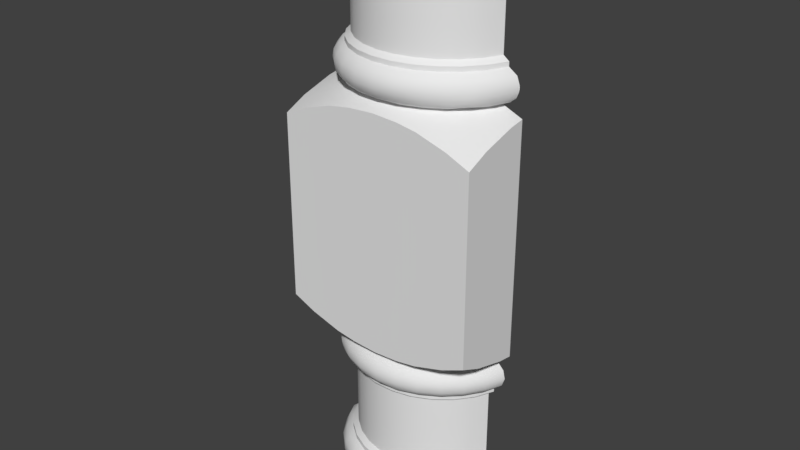 # Source: OWP_7215.blend  (saved by Blender 2.78.0; exported with 4.5.12 LTS)
import bpy
from mathutils import Matrix  # noqa: F401  (used for matrix-valued properties, if any)

bpy.ops.wm.read_factory_settings(use_empty=True)
scene = bpy.context.scene
scene.name = 'Scene'

# ---- collections
col_collection_1 = bpy.data.collections.new('Collection 1'); scene.collection.children.link(col_collection_1)

# ---- world
world_world = bpy.data.worlds.new('World'); scene.world = world_world
world_world.color = (0.05088, 0.05088, 0.05088)
world_world.use_sun_shadow = False
world_world.sun_shadow_jitter_overblur = 0.0
world_world.cycles.sampling_method = 'MANUAL'

# ---- meshes
me_owp_7215_3dsolid = bpy.data.meshes.new('OWP 7215 3dsolid')
me_owp_7215_3dsolid.from_pydata([(0.3026, 1.25, 9.998), (0.2722, 1.25, 9.437), (0.1777, 1.25, 9.488), (0.1436, 1.25, 9.9), (0.08012, 1.25, 9.63), (0.08237, 1.25, 9.785), (3.162, 1.25, 10.0), (3.129, 1.25, 9.284), (3.229, 1.25, 9.437), (3.229, 1.25, 9.358), (3.307, 1.25, 9.948), (3.363, 1.25, 9.518), (3.402, 1.25, 9.829), (3.422, 1.25, 9.656), (3.428, 1.25, 9.706), (3.423, 1.25, 9.756), (0.3717, 1.25, 9.284), (3.229, 1.25, 7.824), (3.23, 1.25, 7.747), (3.129, 1.25, 7.899), (3.279, 1.25, 7.222), (3.376, 1.25, 7.645), (3.383, 1.25, 7.315), (3.42, 1.25, 7.411), (3.427, 1.25, 7.464), (3.424, 1.25, 7.516), (3.127, 1.25, 7.179), (3.5, 1.25, 7.02), (3.5, 1.25, 2.981), (3.133, 1.25, 2.825), (3.233, 1.25, 2.253), (3.29, 1.25, 2.773), (3.378, 1.25, 2.365), (3.394, 1.25, 2.665), (3.429, 1.25, 2.514), (3.229, 1.25, 2.177), (3.129, 1.25, 2.102), (3.129, 1.25, 0.7173), (0.3717, 1.25, 2.102), (3.229, 1.25, 0.6426), (3.236, 1.251, 0.5679), (3.229, 1.25, 0.01265), (3.378, 1.25, 0.1285), (3.398, 1.25, 0.4204), (3.429, 1.25, 0.2733), (0.3208, 1.25, 0.001651), (0.2636, 1.25, 0.5662), (0.134, 1.25, 0.1041), (0.1135, 1.25, 0.4405), (0.07763, 1.25, 0.2447), (0.07917, 1.25, 0.3454), (0.07348, 1.25, 0.2948), (0.2722, 1.25, 0.6426), (0.3717, 1.25, 0.7173), (0.2722, 1.25, 2.177), (0.2714, 1.25, 2.254), (0.3515, 1.25, 2.827), (0.133, 1.25, 2.711), (0.1248, 1.25, 2.356), (0.08069, 1.25, 2.59), (0.07362, 1.25, 2.537), (0.07707, 1.25, 2.485), (0.000761, 1.25, 2.981), (0.0006282, 1.25, 7.02), (0.3675, 1.25, 7.176), (0.2706, 1.25, 7.747), (0.146, 1.25, 7.271), (0.1248, 1.25, 7.645), (0.0707, 1.25, 7.465), (0.2722, 1.25, 7.824), (0.3717, 1.25, 7.899), (0.2722, 1.25, 9.358), (3.079, 0.9315, 0.6426), (3.079, 0.9315, 0.5635), (2.587, 0.433, 0.6426), (2.861, 0.6543, 0.5635), (2.861, 0.6543, 0.6426), (2.587, 0.433, 0.5635), (1.927, 0.1998, 0.6426), (2.27, 0.2789, 0.5635), (2.27, 0.2789, 0.6426), (1.927, 0.1998, 0.5635), (1.231, 0.2789, 0.6426), (1.574, 0.1998, 0.5635), (1.574, 0.1998, 0.6426), (1.231, 0.2789, 0.5635), (0.6397, 0.6543, 0.6426), (0.9139, 0.433, 0.5635), (0.9139, 0.433, 0.6426), (0.6397, 0.6543, 0.5635), (0.422, 0.9315, 0.5635), (0.422, 0.9315, 0.6426), (2.985, 0.9587, 0.7173), (2.524, 0.5046, 0.7173), (2.78, 0.7059, 0.7173), (1.913, 0.2929, 0.7173), (2.231, 0.3646, 0.7173), (1.588, 0.2929, 0.7173), (0.9766, 0.5046, 0.7173), (1.27, 0.3646, 0.7173), (0.5159, 0.9587, 0.7173), (0.7209, 0.7059, 0.7173), (2.985, 0.9587, 2.102), (2.524, 0.5046, 2.102), (2.78, 0.7059, 2.102), (1.913, 0.2929, 2.102), (2.231, 0.3646, 2.102), (1.588, 0.2929, 2.102), (1.27, 0.3646, 2.102), (0.7209, 0.7059, 2.102), (0.9766, 0.5046, 2.102), (0.5159, 0.9587, 2.102), (3.079, 0.9315, 2.177), (2.587, 0.433, 2.177), (2.861, 0.6543, 2.177), (1.927, 0.1998, 2.177), (2.27, 0.2789, 2.177), (1.231, 0.2789, 2.177), (1.574, 0.1998, 2.177), (0.6397, 0.6543, 2.177), (0.9139, 0.433, 2.177), (0.422, 0.9315, 2.177), (3.079, 0.9315, 2.256), (2.587, 0.433, 2.256), (2.861, 0.6543, 2.256), (1.927, 0.1998, 2.256), (2.27, 0.2789, 2.256), (1.231, 0.2789, 2.256), (1.574, 0.1998, 2.256), (0.6397, 0.6543, 2.256), (0.9139, 0.433, 2.256), (0.422, 0.9315, 2.256), (3.5, 0.9735, 3.027), (3.5, 0.9735, 6.974), (3.501, 0.394, 6.804), (3.501, 0.3941, 3.197), (3.5, 0.0004367, 6.625), (3.5, 0.0004367, 3.375), (3.202, 0.9902, 2.297), (3.009, 0.6936, 2.301), (3.277, 0.9414, 2.411), (3.297, 0.9307, 2.528), (3.281, 0.9404, 2.636), (3.2, 0.9859, 2.761), (2.973, 0.7724, 2.803), (3.038, 0.6537, 2.707), (2.881, 0.8334, 2.82), (2.359, 0.4238, 2.819), (2.22, 0.2825, 2.81), (2.692, 0.4929, 2.799), (1.763, 0.2898, 2.819), (1.739, 0.1796, 2.799), (1.313, 0.369, 2.819), (1.08, 0.3297, 2.799), (1.402, 0.2188, 2.799), (0.8802, 0.5823, 2.82), (0.5467, 0.9441, 2.82), (0.4889, 0.8734, 2.81), (0.7907, 0.5069, 2.799), (0.2998, 0.9945, 2.763), (0.4997, 0.6938, 2.761), (0.2238, 0.9402, 2.644), (0.4313, 0.6312, 2.641), (0.2036, 0.9313, 2.495), (0.2388, 0.949, 2.383), (0.4326, 0.6297, 2.416), (0.4167, 0.6175, 2.528), (0.2982, 0.9833, 2.3), (0.5005, 0.6838, 2.301), (0.7595, 0.4396, 2.301), (1.056, 0.2269, 2.325), (1.4, 0.113, 2.325), (1.757, 0.1072, 2.301), (2.122, 0.1177, 2.325), (2.447, 0.2624, 2.301), (2.752, 0.4474, 2.301), (1.748, 0.05878, 2.707), (2.098, 0.1504, 2.761), (1.393, 0.1245, 2.734), (1.75, 0.0005294, 2.567), (2.121, 0.06063, 2.641), (1.378, 0.06106, 2.641), (1.751, 0.0204, 2.416), (2.127, 0.0415, 2.49), (1.375, 0.04138, 2.49), (2.478, 0.1807, 2.416), (2.773, 0.4025, 2.707), (3.084, 0.6174, 2.567), (3.07, 0.6312, 2.416), (2.434, 0.2625, 2.761), (2.809, 0.3572, 2.567), (2.798, 0.3738, 2.416), (2.476, 0.1799, 2.641), (2.485, 0.1622, 2.528), (1.051, 0.2395, 2.734), (1.023, 0.1807, 2.641), (1.016, 0.1621, 2.49), (0.7251, 0.405, 2.707), (0.6913, 0.3575, 2.567), (0.7043, 0.3726, 2.416), (3.129, 0.6289, 2.965), (3.093, 0.0004367, 3.196), (2.559, 0.001324, 3.035), (2.775, 0.2985, 2.965), (1.75, 0.0004367, 2.95), (2.2, 0.0004931, 2.977), (1.301, 0.0004984, 2.977), (0.4084, 0.0004367, 3.196), (0.7256, 0.2985, 2.965), (0.9417, 0.001211, 3.035), (0.0004935, 0.0004367, 3.375), (0.0003122, 0.3941, 3.197), (0.3719, 0.6289, 2.965), (0.0008536, 0.9736, 3.027), (2.863, 0.8102, 7.181), (3.129, 0.6289, 7.036), (2.775, 0.2985, 7.036), (3.093, 0.0004367, 6.804), (2.339, 0.4155, 7.182), (2.559, 0.001209, 6.966), (1.752, 0.2755, 7.18), (2.202, 0.0004905, 7.024), (1.75, 0.0004367, 7.051), (1.142, 0.4238, 7.182), (0.9061, 0.001838, 6.96), (0.6204, 0.8334, 7.181), (0.4774, 0.5485, 7.055), (0.4084, 0.0004367, 6.804), (0.001213, 0.9734, 6.974), (0.0003084, 0.3938, 6.804), (0.0004935, 0.0004367, 6.625), (1.301, 0.0004925, 7.024), (3.092, 0.9512, 7.197), (3.243, 0.9594, 7.291), (3.001, 0.6938, 7.24), (3.296, 0.9315, 7.43), (3.28, 0.9393, 7.582), (3.068, 0.6297, 7.585), (3.084, 0.6178, 7.434), (3.203, 0.9833, 7.701), (3.0, 0.6838, 7.7), (2.861, 0.6543, 7.745), (3.079, 0.9315, 7.745), (2.741, 0.4396, 7.7), (2.27, 0.2789, 7.745), (2.436, 0.257, 7.7), (2.587, 0.433, 7.745), (2.098, 0.1444, 7.7), (1.574, 0.1998, 7.745), (1.744, 0.1072, 7.7), (1.927, 0.1998, 7.745), (1.39, 0.1472, 7.7), (0.9139, 0.433, 7.745), (1.054, 0.2624, 7.7), (1.231, 0.2789, 7.745), (0.7494, 0.4475, 7.7), (0.422, 0.9315, 7.745), (0.4924, 0.6936, 7.7), (0.6397, 0.6543, 7.745), (0.297, 0.9922, 7.703), (0.223, 0.9415, 7.588), (0.2043, 0.9307, 7.473), (0.4313, 0.6312, 7.585), (0.2217, 0.9379, 7.364), (0.4326, 0.6297, 7.36), (0.4167, 0.6175, 7.473), (0.2796, 0.9706, 7.267), (0.3625, 1.008, 7.203), (0.4816, 0.6726, 7.267), (0.5608, 0.7247, 7.202), (0.809, 0.493, 7.202), (1.281, 0.2825, 7.191), (2.1, 0.2188, 7.202), (2.71, 0.507, 7.202), (2.421, 0.3297, 7.202), (1.75, 0.0204, 7.585), (2.118, 0.0794, 7.618), (1.378, 0.06105, 7.585), (1.751, 0.0005295, 7.434), (2.126, 0.04138, 7.511), (1.375, 0.04138, 7.434), (1.75, 0.03939, 7.327), (2.125, 0.05103, 7.397), (1.755, 0.1131, 7.24), (2.116, 0.09878, 7.294), (1.383, 0.0794, 7.327), (1.403, 0.1504, 7.24), (2.463, 0.216, 7.294), (2.797, 0.3726, 7.585), (2.81, 0.3575, 7.434), (3.055, 0.6427, 7.327), (2.776, 0.405, 7.294), (2.476, 0.1799, 7.585), (2.486, 0.1624, 7.434), (1.023, 0.1807, 7.585), (1.016, 0.1622, 7.473), (1.025, 0.1799, 7.36), (1.067, 0.2625, 7.24), (0.715, 0.3883, 7.618), (0.6913, 0.3575, 7.511), (0.7043, 0.3726, 7.36), (0.743, 0.4251, 7.267), (3.079, 0.9315, 7.824), (2.587, 0.433, 7.824), (2.861, 0.6543, 7.824), (1.927, 0.1998, 7.824), (2.27, 0.2789, 7.824), (1.231, 0.2789, 7.824), (1.574, 0.1998, 7.824), (0.6397, 0.6543, 7.824), (0.9139, 0.433, 7.824), (0.422, 0.9315, 7.824), (2.985, 0.9587, 7.899), (2.524, 0.5046, 7.899), (2.78, 0.7059, 7.899), (1.913, 0.2929, 7.899), (2.231, 0.3646, 7.899), (1.588, 0.2929, 7.899), (0.9766, 0.5046, 7.899), (1.27, 0.3646, 7.899), (0.5159, 0.9587, 7.899), (0.7209, 0.7059, 7.899), (2.985, 0.9587, 9.284), (2.524, 0.5046, 9.284), (2.78, 0.7059, 9.284), (1.913, 0.2929, 9.284), (2.231, 0.3646, 9.284), (1.588, 0.2929, 9.284), (1.27, 0.3646, 9.284), (0.7209, 0.7059, 9.284), (0.9766, 0.5046, 9.284), (0.5159, 0.9587, 9.284), (3.079, 0.9315, 9.358), (2.587, 0.433, 9.358), (2.861, 0.6543, 9.358), (1.927, 0.1998, 9.358), (2.27, 0.2789, 9.358), (1.231, 0.2789, 9.358), (1.574, 0.1998, 9.358), (0.6397, 0.6543, 9.358), (0.9139, 0.433, 9.358), (0.422, 0.9315, 9.358), (0.5018, 0.879, 9.997), (1.103, 0.3807, 9.997), (1.562, 0.2418, 9.998), (2.517, 0.437, 9.998), (3.079, 0.9315, 9.437), (2.587, 0.433, 9.437), (2.861, 0.6543, 9.437), (1.927, 0.1998, 9.437), (2.338, 0.3035, 9.432), (1.231, 0.2789, 9.437), (1.574, 0.1998, 9.437), (0.6397, 0.6543, 9.437), (0.9139, 0.433, 9.437), (0.422, 0.9315, 9.437), (3.235, 0.9828, 9.503), (3.035, 0.6771, 9.506), (3.296, 0.9315, 9.668), (3.288, 0.9354, 9.785), (3.249, 0.9572, 9.884), (3.068, 0.6297, 9.822), (3.084, 0.6178, 9.672), (3.145, 1.018, 9.979), (3.019, 0.6726, 9.916), (2.942, 0.7223, 9.979), (2.434, 0.2625, 9.943), (2.738, 0.4443, 9.943), (2.077, 0.2104, 9.979), (1.75, 0.1458, 9.962), (1.059, 0.2663, 9.943), (1.394, 0.1523, 9.943), (0.7873, 0.5053, 9.979), (0.4997, 0.6938, 9.943), (0.3055, 0.9862, 9.945), (0.2232, 0.9413, 9.826), (0.2041, 0.9304, 9.676), (0.4313, 0.6312, 9.822), (0.2388, 0.949, 9.565), (0.417, 0.6174, 9.672), (0.2986, 0.9832, 9.481), (0.5005, 0.6838, 9.483), (0.4464, 0.6427, 9.565), (0.7442, 0.4123, 9.506), (1.065, 0.257, 9.483), (1.403, 0.1444, 9.483), (1.757, 0.1072, 9.483), (2.111, 0.1472, 9.483), (2.752, 0.4475, 9.483), (2.463, 0.216, 9.531), (1.748, 0.05878, 9.889), (2.108, 0.1245, 9.916), (1.378, 0.06106, 9.822), (1.75, 0.0005292, 9.748), (2.121, 0.06063, 9.822), (1.374, 0.04135, 9.71), (1.751, 0.0204, 9.598), (2.127, 0.04135, 9.71), (2.123, 0.06105, 9.598), (1.38, 0.06063, 9.598), (2.486, 0.1624, 9.672), (2.786, 0.3883, 9.855), (2.809, 0.3572, 9.748), (2.476, 0.1799, 9.822), (2.798, 0.3738, 9.598), (1.023, 0.1807, 9.822), (1.016, 0.1621, 9.672), (1.032, 0.1975, 9.565), (0.7251, 0.405, 9.889), (0.6974, 0.3652, 9.785), (0.6917, 0.3572, 9.672), (2.914, 0.7862, 0.003204), (3.143, 1.025, 0.01978), (3.243, 0.9617, 0.1083), (3.296, 0.9318, 0.2473), (3.281, 0.94, 0.3978), (3.206, 0.9874, 0.5187), (3.0, 0.6838, 0.5182), (2.741, 0.4396, 0.5181), (2.436, 0.2569, 0.518), (2.101, 0.113, 0.4943), (1.744, 0.1072, 0.518), (1.39, 0.1472, 0.518), (1.054, 0.2624, 0.5181), (0.7494, 0.4474, 0.5181), (0.4656, 0.6772, 0.4947), (0.2657, 0.9828, 0.4978), (0.2048, 0.9315, 0.3331), (0.2131, 0.9354, 0.2157), (0.2523, 0.9572, 0.1171), (0.4326, 0.6297, 0.1786), (0.4166, 0.6178, 0.3292), (0.3556, 1.018, 0.02149), (0.5054, 0.687, 0.05807), (0.7108, 0.6351, 0.004221), (1.123, 0.3354, 0.008552), (0.7794, 0.473, 0.0391), (1.776, 0.2029, 0.008565), (1.424, 0.2104, 0.02164), (2.399, 0.3859, 0.003199), (2.101, 0.2158, 0.02164), (2.442, 0.2663, 0.05807), (2.714, 0.5053, 0.02162), (3.001, 0.6938, 0.05807), (1.75, 0.0204, 0.4033), (1.378, 0.06106, 0.4033), (1.751, 0.0005294, 0.2526), (2.126, 0.04138, 0.3292), (1.375, 0.04138, 0.2526), (1.753, 0.05878, 0.1122), (2.123, 0.06106, 0.1786), (1.389, 0.09788, 0.1122), (2.108, 0.1245, 0.08531), (2.469, 0.1975, 0.1455), (3.068, 0.6297, 0.4033), (3.084, 0.6178, 0.2526), (3.055, 0.6427, 0.1455), (2.797, 0.3726, 0.4033), (2.81, 0.3573, 0.2909), (2.798, 0.3738, 0.1786), (2.758, 0.4251, 0.08531), (2.476, 0.1799, 0.4033), (2.486, 0.1624, 0.2526), (1.023, 0.1807, 0.4033), (1.016, 0.1621, 0.2526), (1.042, 0.2143, 0.1122), (0.7027, 0.3738, 0.4033), (0.6917, 0.3572, 0.2526), (0.7284, 0.4025, 0.1122)], [], [(2, 0, 1), (3, 4, 5), (4, 3, 2), (3, 0, 2), (6, 7, 0), (7, 6, 8), (7, 8, 9), (11, 12, 13), (14, 13, 15), (15, 13, 12), (12, 11, 10), (11, 8, 10), (0, 7, 16), (0, 16, 1), (17, 18, 19), (22, 21, 23), (24, 23, 25), (25, 23, 21), (22, 20, 21), (21, 20, 18), (20, 26, 18), (27, 28, 26), (28, 29, 26), (29, 31, 30), (33, 30, 31), (30, 33, 32), (34, 32, 33), (35, 36, 30), (37, 38, 36), (39, 40, 37), (43, 41, 40), (41, 43, 42), (42, 43, 44), (40, 41, 37), (46, 47, 48), (49, 50, 47), (49, 51, 50), (50, 48, 47), (47, 46, 45), (52, 53, 46), (38, 37, 53), (54, 55, 38), (56, 55, 57), (57, 58, 59), (60, 59, 61), (61, 59, 58), (58, 57, 55), (62, 63, 56), (63, 64, 56), (64, 66, 65), (68, 67, 66), (67, 65, 66), (69, 70, 65), (16, 19, 70), (16, 71, 1), (26, 29, 64), (26, 64, 19), (26, 19, 18), (36, 38, 29), (36, 29, 30), (56, 64, 29), (56, 29, 38), (56, 38, 55), (70, 19, 64), (70, 64, 65), (19, 16, 7), (8, 6, 10), (46, 53, 45), (41, 45, 37), (37, 45, 53), (39, 72, 40), (40, 72, 73), (74, 75, 76), (75, 74, 77), (78, 79, 80), (79, 78, 81), (82, 83, 84), (83, 82, 85), (86, 87, 88), (87, 86, 89), (52, 90, 91), (52, 46, 90), (90, 89, 91), (91, 89, 86), (87, 85, 88), (88, 85, 82), (83, 81, 84), (84, 81, 78), (79, 77, 80), (80, 77, 74), (75, 73, 76), (76, 73, 72), (39, 37, 72), (37, 92, 72), (72, 92, 76), (93, 74, 94), (74, 93, 80), (95, 78, 96), (95, 97, 78), (78, 97, 84), (98, 82, 99), (82, 98, 88), (100, 86, 101), (86, 100, 91), (52, 91, 53), (53, 91, 100), (86, 88, 101), (101, 88, 98), (82, 84, 99), (99, 84, 97), (78, 80, 96), (96, 80, 93), (74, 76, 94), (94, 76, 92), (36, 102, 37), (37, 102, 92), (103, 94, 104), (94, 103, 93), (105, 96, 106), (107, 97, 105), (107, 108, 97), (97, 108, 99), (109, 98, 110), (98, 109, 101), (38, 100, 111), (38, 53, 100), (100, 101, 111), (111, 101, 109), (98, 99, 110), (110, 99, 108), (97, 95, 105), (95, 96, 105), (96, 93, 106), (106, 93, 103), (94, 92, 104), (104, 92, 102), (35, 112, 36), (36, 112, 102), (113, 104, 114), (104, 113, 103), (115, 106, 116), (106, 115, 105), (117, 108, 118), (108, 117, 110), (119, 109, 120), (109, 119, 111), (54, 38, 121), (38, 111, 121), (121, 111, 119), (109, 110, 120), (120, 110, 117), (108, 107, 118), (107, 105, 118), (118, 105, 115), (106, 103, 116), (116, 103, 113), (104, 102, 114), (114, 102, 112), (30, 122, 35), (35, 122, 112), (123, 114, 124), (114, 123, 113), (125, 116, 126), (116, 125, 115), (127, 118, 128), (118, 127, 117), (129, 120, 130), (120, 129, 119), (55, 121, 131), (55, 54, 121), (121, 119, 131), (131, 119, 129), (120, 117, 130), (130, 117, 127), (118, 115, 128), (128, 115, 125), (116, 113, 126), (126, 113, 123), (114, 112, 124), (124, 112, 122), (28, 27, 132), (27, 133, 132), (133, 134, 132), (132, 134, 135), (136, 135, 134), (136, 137, 135), (122, 30, 138), (122, 138, 139), (122, 139, 124), (31, 29, 143), (143, 29, 144), (143, 144, 145), (146, 144, 29), (147, 148, 149), (147, 149, 146), (150, 151, 148), (150, 148, 147), (152, 155, 153), (152, 153, 154), (152, 154, 150), (155, 156, 157), (155, 157, 158), (156, 56, 157), (56, 57, 159), (159, 160, 157), (159, 157, 56), (161, 162, 160), (161, 160, 159), (161, 159, 57), (58, 163, 61), (163, 58, 164), (163, 164, 165), (163, 165, 166), (167, 168, 165), (167, 165, 164), (167, 164, 58), (58, 55, 167), (129, 168, 131), (168, 129, 169), (168, 167, 131), (127, 170, 130), (170, 127, 171), (170, 169, 130), (125, 172, 128), (172, 125, 173), (172, 171, 128), (123, 174, 126), (174, 123, 175), (174, 173, 126), (150, 154, 151), (151, 176, 177), (151, 177, 148), (151, 154, 178), (151, 178, 176), (176, 179, 180), (176, 180, 177), (176, 181, 179), (179, 182, 183), (179, 183, 180), (179, 184, 182), (182, 172, 173), (182, 173, 183), (182, 171, 172), (173, 185, 183), (144, 149, 186), (144, 186, 145), (33, 31, 143), (33, 143, 142), (34, 33, 142), (34, 142, 141), (142, 143, 145), (142, 145, 187), (32, 34, 140), (141, 142, 187), (141, 187, 188), (141, 188, 140), (141, 140, 34), (30, 32, 138), (140, 188, 139), (140, 139, 138), (140, 138, 32), (139, 175, 124), (149, 189, 186), (145, 186, 190), (145, 190, 187), (187, 190, 191), (187, 191, 188), (188, 191, 175), (188, 175, 139), (149, 144, 146), (189, 149, 148), (189, 148, 177), (186, 192, 190), (190, 193, 185), (190, 185, 191), (174, 175, 191), (174, 191, 185), (174, 185, 173), (123, 124, 175), (186, 189, 192), (177, 180, 189), (190, 192, 193), (180, 192, 189), (183, 185, 193), (180, 183, 192), (183, 193, 192), (125, 126, 173), (154, 153, 194), (154, 194, 178), (176, 178, 181), (181, 178, 195), (179, 181, 184), (184, 181, 196), (182, 184, 171), (171, 184, 170), (127, 128, 171), (155, 158, 153), (153, 158, 197), (153, 197, 194), (178, 194, 195), (195, 194, 197), (195, 197, 198), (181, 195, 196), (196, 195, 198), (196, 198, 199), (184, 196, 170), (170, 196, 199), (170, 199, 169), (157, 160, 158), (197, 158, 160), (197, 160, 162), (198, 197, 162), (198, 162, 166), (166, 165, 198), (168, 169, 199), (168, 199, 165), (129, 130, 169), (163, 166, 162), (163, 162, 161), (163, 161, 59), (163, 59, 61), (199, 198, 165), (59, 161, 57), (55, 131, 167), (28, 132, 29), (137, 201, 135), (202, 203, 201), (203, 202, 147), (206, 150, 204), (150, 206, 152), (207, 208, 209), (210, 211, 207), (212, 211, 213), (212, 213, 156), (62, 56, 213), (156, 155, 212), (212, 155, 208), (212, 208, 207), (212, 207, 211), (152, 209, 155), (209, 152, 206), (209, 208, 155), (150, 147, 204), (147, 146, 203), (203, 146, 200), (203, 200, 201), (29, 132, 146), (200, 135, 201), (204, 147, 205), (147, 202, 205), (135, 200, 132), (132, 200, 146), (56, 156, 213), (214, 133, 26), (215, 214, 216), (215, 216, 217), (215, 217, 134), (220, 221, 218), (221, 220, 222), (225, 226, 223), (226, 229, 227), (226, 227, 224), (226, 224, 223), (64, 228, 225), (228, 64, 63), (228, 229, 226), (228, 226, 225), (230, 227, 229), (218, 221, 219), (217, 216, 219), (217, 136, 134), (215, 134, 133), (215, 133, 214), (220, 223, 222), (223, 224, 231), (223, 231, 222), (26, 133, 27), (216, 218, 219), (214, 218, 216), (26, 20, 232), (232, 214, 26), (22, 233, 20), (233, 234, 232), (233, 232, 20), (23, 235, 22), (21, 236, 25), (236, 237, 238), (236, 238, 235), (236, 235, 25), (239, 240, 237), (239, 237, 236), (239, 236, 21), (21, 18, 239), (241, 240, 242), (240, 241, 243), (240, 239, 242), (244, 245, 246), (245, 244, 247), (245, 243, 246), (248, 249, 250), (249, 248, 251), (249, 247, 250), (252, 253, 254), (253, 252, 255), (253, 251, 254), (256, 257, 258), (257, 256, 259), (257, 255, 258), (256, 65, 259), (259, 67, 260), (259, 260, 257), (68, 260, 67), (260, 68, 261), (260, 261, 262), (66, 263, 68), (263, 264, 265), (263, 265, 261), (263, 261, 68), (266, 66, 267), (266, 267, 268), (266, 268, 264), (266, 264, 263), (266, 263, 66), (267, 64, 225), (267, 225, 269), (225, 223, 270), (225, 270, 269), (223, 220, 271), (220, 218, 272), (218, 214, 273), (218, 273, 274), (247, 249, 275), (247, 275, 276), (247, 276, 245), (275, 249, 277), (275, 278, 279), (275, 279, 276), (278, 275, 280), (278, 281, 282), (278, 282, 279), (281, 283, 284), (281, 284, 282), (281, 278, 285), (281, 285, 286), (281, 286, 283), (283, 220, 272), (283, 272, 284), (283, 286, 271), (283, 271, 220), (272, 274, 287), (272, 287, 284), (237, 288, 289), (237, 289, 238), (23, 25, 235), (235, 238, 290), (235, 290, 233), (235, 233, 22), (234, 233, 290), (234, 290, 291), (234, 291, 273), (232, 234, 273), (232, 273, 214), (237, 240, 288), (238, 289, 291), (238, 291, 290), (291, 287, 274), (291, 274, 273), (18, 242, 239), (240, 243, 288), (288, 243, 292), (289, 288, 293), (291, 289, 287), (274, 272, 218), (246, 243, 241), (243, 245, 292), (245, 276, 292), (288, 292, 293), (276, 279, 292), (289, 293, 287), (279, 282, 293), (279, 293, 292), (282, 284, 293), (284, 287, 293), (250, 247, 244), (249, 251, 277), (277, 251, 294), (275, 277, 280), (280, 277, 295), (280, 295, 296), (278, 280, 285), (285, 280, 296), (285, 296, 297), (285, 297, 286), (271, 286, 297), (271, 297, 270), (271, 270, 223), (254, 251, 248), (251, 253, 294), (294, 253, 298), (294, 298, 299), (277, 294, 295), (295, 294, 299), (295, 299, 300), (295, 300, 296), (296, 300, 301), (296, 301, 297), (253, 255, 298), (298, 255, 262), (298, 262, 299), (299, 265, 264), (299, 264, 300), (300, 264, 268), (300, 268, 301), (297, 301, 270), (270, 301, 269), (258, 255, 252), (260, 262, 257), (255, 257, 262), (261, 265, 262), (299, 262, 265), (267, 269, 268), (301, 268, 269), (67, 259, 65), (66, 64, 267), (17, 302, 18), (18, 302, 242), (303, 241, 304), (241, 303, 246), (305, 244, 306), (244, 305, 250), (307, 248, 308), (248, 307, 254), (309, 252, 310), (252, 309, 258), (69, 256, 311), (69, 65, 256), (256, 258, 311), (311, 258, 309), (252, 254, 310), (310, 254, 307), (248, 250, 308), (308, 250, 305), (244, 246, 306), (306, 246, 303), (241, 242, 304), (304, 242, 302), (17, 19, 302), (19, 312, 302), (302, 312, 304), (313, 303, 314), (303, 313, 306), (315, 305, 316), (315, 317, 305), (305, 317, 308), (318, 307, 319), (307, 318, 310), (320, 309, 321), (309, 320, 311), (69, 311, 70), (70, 311, 320), (309, 310, 321), (321, 310, 318), (307, 308, 319), (319, 308, 317), (305, 306, 316), (316, 306, 313), (303, 304, 314), (314, 304, 312), (7, 322, 19), (19, 322, 312), (323, 314, 324), (314, 323, 313), (325, 316, 326), (327, 317, 325), (327, 328, 317), (317, 328, 319), (329, 318, 330), (318, 329, 321), (16, 320, 331), (16, 70, 320), (320, 321, 331), (331, 321, 329), (318, 319, 330), (330, 319, 328), (317, 315, 325), (315, 316, 325), (316, 313, 326), (326, 313, 323), (314, 312, 324), (324, 312, 322), (9, 332, 7), (7, 332, 322), (333, 324, 334), (324, 333, 323), (335, 326, 336), (326, 335, 325), (337, 328, 338), (328, 337, 330), (339, 329, 340), (329, 339, 331), (71, 16, 341), (16, 331, 341), (341, 331, 339), (329, 330, 340), (340, 330, 337), (328, 327, 338), (327, 325, 338), (338, 325, 335), (326, 323, 336), (336, 323, 333), (324, 322, 334), (334, 322, 332), (342, 343, 0), (343, 344, 0), (344, 345, 0), (345, 6, 0), (8, 346, 9), (9, 346, 332), (347, 334, 348), (334, 347, 333), (349, 336, 350), (336, 349, 335), (351, 338, 352), (338, 351, 337), (353, 340, 354), (340, 353, 339), (1, 341, 355), (1, 71, 341), (341, 339, 355), (355, 339, 353), (340, 337, 354), (354, 337, 351), (338, 335, 352), (352, 335, 349), (336, 333, 350), (350, 333, 347), (334, 332, 348), (348, 332, 346), (346, 8, 356), (346, 356, 357), (346, 357, 348), (8, 11, 356), (13, 358, 11), (12, 359, 15), (359, 12, 360), (359, 360, 361), (359, 361, 362), (359, 362, 358), (359, 358, 15), (360, 10, 363), (360, 363, 364), (360, 364, 361), (6, 363, 10), (363, 6, 365), (345, 366, 367), (345, 367, 365), (344, 368, 345), (368, 344, 369), (344, 343, 370), (344, 370, 371), (342, 372, 343), (372, 342, 373), (342, 0, 374), (374, 3, 375), (374, 375, 373), (375, 5, 376), (375, 376, 377), (5, 4, 376), (376, 4, 378), (376, 378, 379), (380, 381, 382), (380, 382, 378), (380, 378, 2), (2, 1, 380), (353, 381, 355), (381, 353, 383), (381, 380, 355), (351, 384, 354), (384, 351, 385), (384, 383, 354), (349, 386, 352), (386, 349, 387), (386, 385, 352), (350, 347, 388), (350, 388, 389), (350, 389, 387), (369, 390, 368), (344, 371, 369), (390, 391, 368), (390, 369, 371), (390, 371, 392), (390, 393, 394), (390, 394, 391), (393, 390, 392), (393, 392, 395), (393, 396, 397), (393, 397, 394), (396, 398, 397), (396, 393, 399), (396, 386, 398), (398, 386, 387), (398, 387, 389), (398, 389, 400), (386, 396, 385), (364, 363, 365), (364, 365, 367), (364, 367, 401), (364, 401, 361), (12, 10, 360), (361, 402, 362), (13, 15, 358), (358, 362, 357), (358, 357, 356), (358, 356, 11), (367, 366, 403), (367, 403, 401), (402, 361, 401), (402, 401, 403), (402, 403, 400), (362, 404, 357), (388, 357, 404), (388, 404, 389), (348, 357, 388), (348, 388, 347), (345, 365, 6), (366, 391, 394), (366, 394, 403), (403, 394, 397), (403, 397, 400), (362, 402, 404), (404, 402, 400), (404, 400, 389), (391, 366, 368), (398, 400, 397), (368, 366, 345), (349, 350, 387), (371, 370, 405), (371, 405, 392), (392, 405, 406), (392, 406, 395), (393, 395, 399), (399, 395, 406), (399, 406, 407), (384, 385, 399), (384, 399, 407), (384, 407, 383), (396, 399, 385), (351, 352, 385), (343, 372, 370), (370, 408, 405), (405, 409, 410), (405, 410, 406), (406, 410, 383), (406, 383, 407), (370, 372, 408), (405, 408, 409), (408, 377, 409), (410, 409, 379), (383, 410, 382), (383, 382, 381), (353, 354, 383), (374, 373, 342), (408, 372, 373), (408, 373, 377), (375, 377, 373), (376, 379, 377), (409, 377, 379), (378, 382, 379), (410, 379, 382), (0, 3, 374), (3, 5, 375), (4, 2, 378), (1, 355, 380), (411, 41, 412), (40, 73, 416), (416, 73, 417), (77, 418, 75), (418, 77, 419), (418, 417, 75), (81, 420, 79), (420, 81, 421), (420, 419, 79), (85, 422, 83), (422, 85, 423), (422, 421, 83), (89, 424, 87), (424, 89, 425), (424, 423, 87), (46, 426, 90), (426, 425, 90), (426, 48, 427), (426, 427, 425), (47, 428, 49), (428, 47, 429), (428, 429, 430), (428, 430, 431), (428, 431, 427), (428, 427, 49), (429, 47, 432), (429, 432, 433), (429, 433, 430), (45, 434, 432), (432, 434, 433), (434, 435, 436), (437, 438, 435), (439, 440, 437), (440, 439, 441), (411, 442, 439), (442, 411, 443), (421, 444, 420), (444, 421, 445), (444, 446, 447), (444, 447, 420), (446, 444, 448), (446, 449, 450), (446, 450, 447), (449, 446, 451), (449, 437, 452), (449, 452, 450), (452, 437, 440), (452, 440, 441), (452, 441, 453), (452, 453, 450), (437, 449, 438), (43, 40, 416), (43, 416, 415), (44, 43, 415), (44, 415, 414), (415, 416, 454), (42, 44, 414), (42, 414, 413), (414, 415, 455), (41, 42, 413), (41, 413, 412), (413, 414, 456), (413, 456, 443), (412, 413, 443), (412, 443, 411), (416, 417, 454), (454, 417, 457), (415, 454, 455), (455, 454, 458), (455, 458, 459), (414, 455, 456), (456, 455, 459), (456, 459, 460), (456, 460, 443), (442, 443, 460), (442, 460, 441), (442, 441, 439), (75, 417, 73), (417, 418, 457), (457, 418, 461), (454, 457, 458), (458, 457, 462), (458, 462, 459), (459, 453, 441), (459, 441, 460), (418, 419, 461), (457, 461, 462), (420, 447, 461), (420, 461, 419), (450, 453, 462), (447, 450, 462), (447, 462, 461), (459, 462, 453), (79, 419, 77), (83, 421, 81), (421, 422, 445), (445, 422, 463), (444, 445, 448), (448, 445, 464), (446, 448, 451), (451, 448, 465), (449, 451, 438), (438, 451, 435), (422, 423, 463), (463, 423, 466), (445, 463, 464), (464, 463, 467), (448, 464, 465), (465, 464, 468), (436, 435, 465), (436, 465, 468), (436, 468, 433), (436, 433, 434), (451, 465, 435), (87, 423, 85), (423, 424, 466), (463, 466, 467), (466, 431, 467), (464, 467, 468), (431, 430, 467), (468, 467, 430), (468, 430, 433), (466, 424, 425), (466, 425, 431), (427, 50, 49), (431, 425, 427), (90, 425, 89), (48, 426, 46), (50, 427, 48), (47, 45, 432), (41, 411, 45), (411, 439, 45), (439, 437, 45), (437, 435, 45), (435, 434, 45), (62, 213, 63), (211, 229, 213), (210, 230, 211), (230, 229, 211), (229, 228, 213), (228, 63, 213), (230, 210, 227), (209, 224, 207), (224, 209, 231), (204, 222, 206), (222, 204, 221), (202, 219, 205), (219, 202, 217), (137, 136, 201), (136, 217, 201), (201, 217, 202), (219, 221, 205), (205, 221, 204), (222, 231, 206), (206, 231, 209), (224, 227, 207), (227, 210, 207)])
me_owp_7215_3dsolid.polygons.foreach_set('use_smooth', [True] * 930)
_uv = me_owp_7215_3dsolid.uv_layers.new(name='UVMap')
_uv.uv.foreach_set('vector', [0.2754, 0.811, 0.265, 0.8546, 0.2675, 0.8067, 0.2782, 0.8462, 0.2835, 0.8231, 0.2833, 0.8364, 0.2835, 0.8231, 0.2782, 0.8462, 0.2754, 0.811, 0.2782, 0.8462, 0.265, 0.8546, 0.2754, 0.811, 0.02799, 0.8548, 0.03075, 0.7935, 0.265, 0.8546, 0.03075, 0.7935, 0.02799, 0.8548, 0.0225, 0.8067, 0.03075, 0.7935, 0.0225, 0.8067, 0.0225, 0.7999, 0.01141, 0.8136, 0.008155, 0.8401, 0.006502, 0.8253, 0.00603, 0.8296, 0.006502, 0.8253, 0.006375, 0.8339, 0.006375, 0.8339, 0.006502, 0.8253, 0.008155, 0.8401, 0.008155, 0.8401, 0.01141, 0.8136, 0.016, 0.8503, 0.01141, 0.8136, 0.0225, 0.8067, 0.016, 0.8503, 0.265, 0.8546, 0.03075, 0.7935, 0.2593, 0.7935, 0.265, 0.8546, 0.2593, 0.7935, 0.2675, 0.8067, 0.0225, 0.6688, 0.02244, 0.6621, 0.03075, 0.6751, 0.009752, 0.6253, 0.01029, 0.6534, 0.006635, 0.6334, 0.006048, 0.6379, 0.006635, 0.6334, 0.006334, 0.6424, 0.006334, 0.6424, 0.006635, 0.6334, 0.01029, 0.6534, 0.009752, 0.6253, 0.01832, 0.6172, 0.01029, 0.6534, 0.01029, 0.6534, 0.01832, 0.6172, 0.02244, 0.6621, 0.01832, 0.6172, 0.03093, 0.6136, 0.02244, 0.6621, 0.0, 0.6, 2.209e-05, 0.2547, 0.03093, 0.6136, 2.209e-05, 0.2547, 0.03042, 0.2413, 0.03093, 0.6136, 0.03042, 0.2413, 0.01748, 0.2369, 0.02216, 0.1925, 0.008812, 0.2277, 0.02216, 0.1925, 0.01748, 0.2369, 0.02216, 0.1925, 0.008812, 0.2277, 0.01019, 0.202, 0.005892, 0.2148, 0.01019, 0.202, 0.008812, 0.2277, 0.02252, 0.1859, 0.03077, 0.1796, 0.02216, 0.1925, 0.03077, 0.06117, 0.2593, 0.1796, 0.03077, 0.1796, 0.02252, 0.05479, 0.02193, 0.0484, 0.03077, 0.06117, 0.008496, 0.03579, 0.02249, 0.0009321, 0.02193, 0.0484, 0.02249, 0.0009321, 0.008496, 0.03579, 0.01014, 0.01084, 0.01014, 0.01084, 0.008496, 0.03579, 0.005926, 0.02322, 0.02193, 0.0484, 0.02249, 0.0009321, 0.03077, 0.06117, 0.2683, 0.04827, 0.279, 0.008761, 0.2807, 0.03752, 0.2837, 0.02078, 0.2836, 0.02939, 0.279, 0.008761, 0.2837, 0.02078, 0.284, 0.02506, 0.2836, 0.02939, 0.2836, 0.02939, 0.2807, 0.03752, 0.279, 0.008761, 0.279, 0.008761, 0.2683, 0.04827, 0.2635, 0.0, 0.2676, 0.0548, 0.2593, 0.06118, 0.2683, 0.04827, 0.2593, 0.1796, 0.03077, 0.06117, 0.2593, 0.06118, 0.2676, 0.1859, 0.2676, 0.1926, 0.2593, 0.1796, 0.261, 0.2415, 0.2676, 0.1926, 0.2791, 0.2316, 0.2791, 0.2316, 0.2798, 0.2013, 0.2834, 0.2213, 0.284, 0.2168, 0.2834, 0.2213, 0.2837, 0.2123, 0.2837, 0.2123, 0.2834, 0.2213, 0.2798, 0.2013, 0.2798, 0.2013, 0.2791, 0.2316, 0.2676, 0.1926, 0.29, 0.2547, 0.29, 0.6, 0.261, 0.2415, 0.29, 0.6, 0.2596, 0.6134, 0.261, 0.2415, 0.2596, 0.6134, 0.278, 0.6215, 0.2677, 0.6621, 0.2842, 0.6381, 0.2798, 0.6534, 0.278, 0.6215, 0.2798, 0.6534, 0.2677, 0.6621, 0.278, 0.6215, 0.2675, 0.6688, 0.2593, 0.6752, 0.2677, 0.6621, 0.2593, 0.7935, 0.03075, 0.6751, 0.2593, 0.6752, 0.2593, 0.7935, 0.2675, 0.7999, 0.2675, 0.8067, 0.03093, 0.6136, 0.03042, 0.2413, 0.2596, 0.6134, 0.03093, 0.6136, 0.2596, 0.6134, 0.03075, 0.6751, 0.03093, 0.6136, 0.03075, 0.6751, 0.02244, 0.6621, 0.03077, 0.1796, 0.2593, 0.1796, 0.03042, 0.2413, 0.03077, 0.1796, 0.03042, 0.2413, 0.02216, 0.1925, 0.261, 0.2415, 0.2596, 0.6134, 0.03042, 0.2413, 0.261, 0.2415, 0.03042, 0.2413, 0.2593, 0.1796, 0.261, 0.2415, 0.2593, 0.1796, 0.2676, 0.1926, 0.2593, 0.6752, 0.03075, 0.6751, 0.2596, 0.6134, 0.2593, 0.6752, 0.2596, 0.6134, 0.2677, 0.6621, 0.03075, 0.6751, 0.2593, 0.7935, 0.03075, 0.7935, 0.0225, 0.8067, 0.02799, 0.8548, 0.016, 0.8503, 0.2683, 0.04827, 0.2593, 0.06118, 0.2635, 0.0, 0.02249, 0.0009321, 0.2635, 0.0, 0.03077, 0.06117, 0.03077, 0.06117, 0.2635, 0.0, 0.2593, 0.06118, 0.4878, 0.9232, 0.4876, 0.8932, 0.494, 0.9234, 0.494, 0.9234, 0.4876, 0.8932, 0.4941, 0.8932, 0.4876, 0.839, 0.494, 0.8646, 0.4875, 0.8647, 0.494, 0.8646, 0.4876, 0.839, 0.4941, 0.8389, 0.3952, 0.7365, 0.4019, 0.7658, 0.3953, 0.7658, 0.4019, 0.7658, 0.3952, 0.7365, 0.4018, 0.7365, 0.3953, 0.677, 0.4018, 0.7064, 0.3952, 0.7064, 0.4018, 0.7064, 0.3953, 0.677, 0.4019, 0.677, 0.2816, 0.9135, 0.2882, 0.9392, 0.2817, 0.9392, 0.2882, 0.9392, 0.2816, 0.9135, 0.2882, 0.9136, 0.2818, 0.855, 0.2882, 0.885, 0.2817, 0.885, 0.2818, 0.855, 0.2881, 0.8548, 0.2882, 0.885, 0.2882, 0.885, 0.2882, 0.9136, 0.2817, 0.885, 0.2817, 0.885, 0.2882, 0.9136, 0.2816, 0.9135, 0.402, 0.6499, 0.4019, 0.677, 0.3955, 0.6499, 0.3955, 0.6499, 0.4019, 0.677, 0.3953, 0.677, 0.4018, 0.7064, 0.4018, 0.7365, 0.3952, 0.7064, 0.3952, 0.7064, 0.4018, 0.7365, 0.3952, 0.7365, 0.4019, 0.7658, 0.402, 0.7929, 0.3953, 0.7658, 0.3953, 0.7658, 0.402, 0.7929, 0.3955, 0.7929, 0.494, 0.8646, 0.4941, 0.8932, 0.4875, 0.8647, 0.4875, 0.8647, 0.4941, 0.8932, 0.4876, 0.8932, 0.4856, 0.6959, 0.4875, 0.7043, 0.4604, 0.7086, 0.4875, 0.7043, 0.4645, 0.7166, 0.4604, 0.7086, 0.4604, 0.7086, 0.4645, 0.7166, 0.4386, 0.7271, 0.4287, 0.7558, 0.4211, 0.7505, 0.4445, 0.734, 0.4211, 0.7505, 0.4287, 0.7558, 0.409, 0.7776, 0.412, 0.808, 0.4027, 0.8069, 0.4176, 0.7809, 0.412, 0.808, 0.412, 0.8359, 0.4027, 0.8069, 0.4027, 0.8069, 0.412, 0.8359, 0.4027, 0.837, 0.4287, 0.8882, 0.409, 0.8664, 0.4176, 0.863, 0.409, 0.8664, 0.4287, 0.8882, 0.4211, 0.8936, 0.4645, 0.9277, 0.4386, 0.9171, 0.4445, 0.9101, 0.4386, 0.9171, 0.4645, 0.9277, 0.4604, 0.9357, 0.4856, 0.9486, 0.4604, 0.9357, 0.4875, 0.9401, 0.4875, 0.9401, 0.4604, 0.9357, 0.4645, 0.9277, 0.4386, 0.9171, 0.4211, 0.8936, 0.4445, 0.9101, 0.4445, 0.9101, 0.4211, 0.8936, 0.4287, 0.8882, 0.409, 0.8664, 0.4027, 0.837, 0.4176, 0.863, 0.4176, 0.863, 0.4027, 0.837, 0.412, 0.8359, 0.4027, 0.8069, 0.409, 0.7776, 0.4176, 0.7809, 0.4176, 0.7809, 0.409, 0.7776, 0.4287, 0.7558, 0.4211, 0.7505, 0.4386, 0.7271, 0.4445, 0.734, 0.4445, 0.734, 0.4386, 0.7271, 0.4645, 0.7166, 0.9661, 0.2381, 0.9393, 0.238, 0.9661, 0.1197, 0.9661, 0.1197, 0.9393, 0.238, 0.9393, 0.1196, 0.8911, 0.2374, 0.9139, 0.1194, 0.9139, 0.2377, 0.9139, 0.1194, 0.8911, 0.2374, 0.8911, 0.119, 0.115, 0.9349, 0.2298, 0.962, 0.1151, 0.962, 0.115, 0.9071, 0.2297, 0.9071, 0.115, 0.9349, 0.115, 0.9071, 0.1151, 0.8799, 0.2297, 0.9071, 0.2297, 0.9071, 0.1151, 0.8799, 0.2298, 0.8799, 0.8528, 0.9999, 0.8756, 0.8814, 0.8756, 0.9997, 0.8756, 0.8814, 0.8528, 0.9999, 0.8528, 0.8815, 0.8006, 1.0, 0.8274, 0.8816, 0.8274, 1.0, 0.8006, 1.0, 0.8006, 0.8816, 0.8274, 0.8816, 0.8274, 0.8816, 0.8528, 0.8815, 0.8274, 1.0, 0.8274, 1.0, 0.8528, 0.8815, 0.8528, 0.9999, 0.23, 0.8548, 0.2298, 0.8799, 0.1152, 0.8548, 0.1152, 0.8548, 0.2298, 0.8799, 0.1151, 0.8799, 0.2297, 0.9071, 0.2297, 0.9349, 0.115, 0.9349, 0.2297, 0.9349, 0.2298, 0.962, 0.115, 0.9349, 0.2298, 0.962, 0.23, 0.9871, 0.1151, 0.962, 0.1151, 0.962, 0.23, 0.9871, 0.1152, 0.9871, 0.9139, 0.1194, 0.9393, 0.1196, 0.9139, 0.2377, 0.9139, 0.2377, 0.9393, 0.1196, 0.9393, 0.238, 0.884, 0.8814, 0.8587, 0.8686, 0.8858, 0.8729, 0.8858, 0.8729, 0.8587, 0.8686, 0.8626, 0.8606, 0.8191, 0.8267, 0.8426, 0.8432, 0.8367, 0.8501, 0.8426, 0.8432, 0.8191, 0.8267, 0.8266, 0.8213, 0.8006, 0.7703, 0.8155, 0.7963, 0.8069, 0.7996, 0.8155, 0.7963, 0.8006, 0.7703, 0.8098, 0.7691, 0.8069, 0.7108, 0.8155, 0.7142, 0.8006, 0.7401, 0.8155, 0.7142, 0.8069, 0.7108, 0.8266, 0.689, 0.8367, 0.6601, 0.8426, 0.6671, 0.8191, 0.6836, 0.8426, 0.6671, 0.8367, 0.6601, 0.8626, 0.6495, 0.884, 0.6286, 0.8858, 0.6372, 0.8587, 0.6415, 0.8858, 0.6372, 0.8626, 0.6495, 0.8587, 0.6415, 0.8587, 0.6415, 0.8626, 0.6495, 0.8367, 0.6601, 0.8426, 0.6671, 0.8266, 0.689, 0.8191, 0.6836, 0.8191, 0.6836, 0.8266, 0.689, 0.8069, 0.7108, 0.8155, 0.7142, 0.8098, 0.7413, 0.8006, 0.7401, 0.8098, 0.7413, 0.8098, 0.7691, 0.8006, 0.7401, 0.8006, 0.7401, 0.8098, 0.7691, 0.8006, 0.7703, 0.8155, 0.7963, 0.8266, 0.8213, 0.8069, 0.7996, 0.8069, 0.7996, 0.8266, 0.8213, 0.8191, 0.8267, 0.8426, 0.8432, 0.8626, 0.8606, 0.8367, 0.8501, 0.8367, 0.8501, 0.8626, 0.8606, 0.8587, 0.8686, 0.4017, 0.7929, 0.402, 0.823, 0.3953, 0.7931, 0.3953, 0.7931, 0.402, 0.823, 0.3955, 0.8231, 0.4019, 0.8773, 0.3955, 0.8517, 0.402, 0.8516, 0.3955, 0.8517, 0.4019, 0.8773, 0.3953, 0.8774, 0.5856, 0.7824, 0.5922, 0.8117, 0.5857, 0.8117, 0.5922, 0.8117, 0.5856, 0.7824, 0.5921, 0.7824, 0.5857, 0.7229, 0.5921, 0.7523, 0.5856, 0.7523, 0.5921, 0.7523, 0.5857, 0.7229, 0.5922, 0.7229, 0.275, 0.8805, 0.2684, 0.8548, 0.2749, 0.8548, 0.2684, 0.8548, 0.275, 0.8805, 0.2684, 0.8804, 0.2748, 0.939, 0.2684, 0.909, 0.275, 0.909, 0.2748, 0.939, 0.2684, 0.939, 0.2684, 0.909, 0.2684, 0.909, 0.2684, 0.8804, 0.275, 0.909, 0.275, 0.909, 0.2684, 0.8804, 0.275, 0.8805, 0.5924, 0.6958, 0.5922, 0.7229, 0.5858, 0.6958, 0.5858, 0.6958, 0.5922, 0.7229, 0.5857, 0.7229, 0.5921, 0.7523, 0.5921, 0.7824, 0.5856, 0.7523, 0.5856, 0.7523, 0.5921, 0.7824, 0.5856, 0.7824, 0.5922, 0.8117, 0.5924, 0.8388, 0.5857, 0.8117, 0.5857, 0.8117, 0.5924, 0.8388, 0.5858, 0.8388, 0.3955, 0.8517, 0.3955, 0.8231, 0.402, 0.8516, 0.402, 0.8516, 0.3955, 0.8231, 0.402, 0.823, 0.598, 0.3506, 0.598, 0.6958, 0.5763, 0.3548, 0.598, 0.6958, 0.5763, 0.6921, 0.5763, 0.3548, 0.5763, 0.6921, 0.5311, 0.678, 0.5763, 0.3548, 0.5763, 0.3548, 0.5311, 0.678, 0.5311, 0.3697, 0.5004, 0.663, 0.5311, 0.3697, 0.5311, 0.678, 0.5004, 0.663, 0.5004, 0.3852, 0.5311, 0.3697, 0.7686, 0.2527, 0.794, 0.2658, 0.7723, 0.2631, 0.7686, 0.2527, 0.7723, 0.2631, 0.7486, 0.2467, 0.7686, 0.2527, 0.7486, 0.2467, 0.7466, 0.2341, 0.8975, 0.3506, 0.8988, 0.3639, 0.8763, 0.3582, 0.8763, 0.3582, 0.8988, 0.3639, 0.8606, 0.3775, 0.8763, 0.3582, 0.8606, 0.3775, 0.8488, 0.372, 0.8658, 0.3854, 0.8606, 0.3775, 0.8988, 0.3639, 0.8335, 0.4299, 0.8221, 0.4418, 0.8384, 0.4015, 0.8335, 0.4299, 0.8384, 0.4015, 0.8658, 0.3854, 0.8229, 0.4808, 0.8137, 0.4829, 0.8221, 0.4418, 0.8229, 0.4808, 0.8221, 0.4418, 0.8335, 0.4299, 0.8291, 0.5193, 0.846, 0.5564, 0.8255, 0.5392, 0.8291, 0.5193, 0.8255, 0.5392, 0.8168, 0.5117, 0.8291, 0.5193, 0.8168, 0.5117, 0.8229, 0.4808, 0.846, 0.5564, 0.8745, 0.585, 0.8687, 0.5899, 0.846, 0.5564, 0.8687, 0.5899, 0.8395, 0.564, 0.8745, 0.585, 0.8988, 0.6018, 0.8687, 0.5899, 0.8988, 0.6018, 0.8959, 0.6205, 0.877, 0.6062, 0.877, 0.6062, 0.8533, 0.589, 0.8687, 0.5899, 0.877, 0.6062, 0.8687, 0.5899, 0.8988, 0.6018, 0.9197, 0.2984, 0.9195, 0.2676, 0.9294, 0.2707, 0.9197, 0.2984, 0.9294, 0.2707, 0.9294, 0.3007, 0.9197, 0.2984, 0.9294, 0.3007, 0.925, 0.326, 0.8956, 0.326, 0.9073, 0.2981, 0.9063, 0.3275, 0.9073, 0.2981, 0.8956, 0.326, 0.898, 0.2985, 0.9073, 0.2981, 0.898, 0.2985, 0.9009, 0.2673, 0.9073, 0.2981, 0.9009, 0.2673, 0.9103, 0.2668, 0.8911, 0.2995, 0.8913, 0.2696, 0.9009, 0.2673, 0.8911, 0.2995, 0.9009, 0.2673, 0.898, 0.2985, 0.8911, 0.2995, 0.898, 0.2985, 0.8956, 0.326, 0.7915, 0.0, 0.794, 0.01261, 0.7717, 0.01492, 0.7466, 0.04421, 0.7479, 0.03228, 0.7686, 0.02555, 0.7479, 0.03228, 0.7466, 0.04421, 0.7285, 0.05447, 0.7479, 0.03228, 0.7717, 0.01492, 0.7686, 0.02555, 0.7168, 0.09483, 0.711, 0.07985, 0.729, 0.06771, 0.711, 0.07985, 0.7168, 0.09483, 0.702, 0.1093, 0.711, 0.07985, 0.7285, 0.05447, 0.729, 0.06771, 0.7105, 0.1543, 0.7021, 0.1398, 0.7105, 0.1242, 0.7021, 0.1398, 0.7105, 0.1543, 0.7023, 0.171, 0.7021, 0.1398, 0.702, 0.1093, 0.7105, 0.1242, 0.729, 0.2107, 0.7144, 0.1988, 0.7168, 0.1837, 0.7144, 0.1988, 0.729, 0.2107, 0.7291, 0.2248, 0.7144, 0.1988, 0.7023, 0.171, 0.7168, 0.1837, 0.8229, 0.4808, 0.8168, 0.5117, 0.8137, 0.4829, 0.8137, 0.4829, 0.8018, 0.4821, 0.8104, 0.4522, 0.8137, 0.4829, 0.8104, 0.4522, 0.8221, 0.4418, 0.8137, 0.4829, 0.8168, 0.5117, 0.8077, 0.5125, 0.8137, 0.4829, 0.8077, 0.5125, 0.8018, 0.4821, 0.9677, 0.4416, 0.9561, 0.4411, 0.9628, 0.4096, 0.8018, 0.4821, 0.8003, 0.4503, 0.8104, 0.4522, 0.9677, 0.4416, 0.9615, 0.4731, 0.9561, 0.4411, 0.9561, 0.4411, 0.9436, 0.4407, 0.9504, 0.4088, 0.9561, 0.4411, 0.9504, 0.4088, 0.9628, 0.4096, 0.9561, 0.4411, 0.949, 0.4731, 0.9436, 0.4407, 0.9436, 0.4407, 0.934, 0.4401, 0.9366, 0.4089, 0.9436, 0.4407, 0.9366, 0.4089, 0.9504, 0.4088, 0.6924, 0.1393, 0.702, 0.1093, 0.7021, 0.1398, 0.9366, 0.4089, 0.9447, 0.3787, 0.9504, 0.4088, 0.8606, 0.3775, 0.8384, 0.4015, 0.8289, 0.3947, 0.8606, 0.3775, 0.8289, 0.3947, 0.8488, 0.372, 0.9274, 0.5318, 0.9363, 0.534, 0.9371, 0.5579, 0.9274, 0.5318, 0.9371, 0.5579, 0.9271, 0.5601, 0.9149, 0.5318, 0.9274, 0.5318, 0.9271, 0.5601, 0.9149, 0.5318, 0.9271, 0.5601, 0.9183, 0.5611, 0.9271, 0.5601, 0.9371, 0.5579, 0.935, 0.5896, 0.9271, 0.5601, 0.935, 0.5896, 0.9236, 0.5921, 0.9026, 0.5343, 0.9149, 0.5318, 0.9085, 0.5616, 0.9183, 0.5611, 0.9271, 0.5601, 0.9236, 0.5921, 0.9183, 0.5611, 0.9236, 0.5921, 0.9111, 0.5925, 0.9183, 0.5611, 0.9111, 0.5925, 0.9085, 0.5616, 0.9183, 0.5611, 0.9085, 0.5616, 0.9149, 0.5318, 0.794, 0.2658, 0.7913, 0.2781, 0.7723, 0.2631, 0.9085, 0.5616, 0.9111, 0.5925, 0.9012, 0.59, 0.9085, 0.5616, 0.9012, 0.59, 0.8988, 0.5606, 0.9085, 0.5616, 0.8988, 0.5606, 0.9026, 0.5343, 0.7486, 0.2467, 0.7291, 0.2248, 0.7466, 0.2341, 0.8384, 0.4015, 0.8193, 0.4235, 0.8289, 0.3947, 0.935, 0.5896, 0.9368, 0.6174, 0.9255, 0.6209, 0.935, 0.5896, 0.9255, 0.6209, 0.9236, 0.5921, 0.9236, 0.5921, 0.9255, 0.6209, 0.9129, 0.6209, 0.9236, 0.5921, 0.9129, 0.6209, 0.9111, 0.5925, 0.7409, 0.2518, 0.7205, 0.2287, 0.7291, 0.2248, 0.7409, 0.2518, 0.7291, 0.2248, 0.7486, 0.2467, 0.8384, 0.4015, 0.8606, 0.3775, 0.8658, 0.3854, 0.8193, 0.4235, 0.8384, 0.4015, 0.8221, 0.4418, 0.8193, 0.4235, 0.8221, 0.4418, 0.8104, 0.4522, 0.9692, 0.354, 0.9634, 0.3792, 0.9576, 0.3506, 0.9576, 0.3506, 0.9541, 0.3782, 0.9447, 0.3787, 0.9576, 0.3506, 0.9447, 0.3787, 0.9451, 0.3513, 0.7144, 0.1988, 0.7291, 0.2248, 0.7205, 0.2287, 0.7144, 0.1988, 0.7205, 0.2287, 0.7052, 0.2013, 0.7144, 0.1988, 0.7052, 0.2013, 0.7023, 0.171, 0.729, 0.2107, 0.7466, 0.2341, 0.7291, 0.2248, 0.8289, 0.3947, 0.8193, 0.4235, 0.8097, 0.42, 0.8104, 0.4522, 0.8003, 0.4503, 0.8193, 0.4235, 0.9576, 0.3506, 0.9634, 0.3792, 0.9541, 0.3782, 0.8003, 0.4503, 0.8097, 0.42, 0.8193, 0.4235, 0.9504, 0.4088, 0.9447, 0.3787, 0.9541, 0.3782, 0.9628, 0.4096, 0.9504, 0.4088, 0.9634, 0.3792, 0.9504, 0.4088, 0.9541, 0.3782, 0.9634, 0.3792, 0.7105, 0.1543, 0.7168, 0.1837, 0.7023, 0.171, 0.8168, 0.5117, 0.8255, 0.5392, 0.8167, 0.5417, 0.8168, 0.5117, 0.8167, 0.5417, 0.8077, 0.5125, 0.9677, 0.4416, 0.9692, 0.472, 0.9615, 0.4731, 0.8003, 0.5139, 0.8077, 0.5125, 0.8097, 0.5442, 0.9561, 0.4411, 0.9615, 0.4731, 0.949, 0.4731, 0.949, 0.4731, 0.9615, 0.4731, 0.9482, 0.5038, 0.9436, 0.4407, 0.949, 0.4731, 0.9353, 0.4706, 0.9353, 0.4706, 0.949, 0.4731, 0.9345, 0.5, 0.7168, 0.09483, 0.7105, 0.1242, 0.702, 0.1093, 0.846, 0.5564, 0.8395, 0.564, 0.8255, 0.5392, 0.8255, 0.5392, 0.8395, 0.564, 0.8291, 0.5697, 0.8255, 0.5392, 0.8291, 0.5697, 0.8167, 0.5417, 0.8077, 0.5125, 0.8167, 0.5417, 0.8097, 0.5442, 0.8097, 0.5442, 0.8167, 0.5417, 0.8291, 0.5697, 0.9607, 0.5034, 0.9654, 0.529, 0.9537, 0.5317, 0.9615, 0.4731, 0.9607, 0.5034, 0.9482, 0.5038, 0.9482, 0.5038, 0.9607, 0.5034, 0.9537, 0.5317, 0.9482, 0.5038, 0.9537, 0.5317, 0.9413, 0.5303, 0.949, 0.4731, 0.9482, 0.5038, 0.9345, 0.5, 0.9345, 0.5, 0.9482, 0.5038, 0.9413, 0.5303, 0.711, 0.07985, 0.7204, 0.04968, 0.7285, 0.05447, 0.8687, 0.5899, 0.8533, 0.589, 0.8395, 0.564, 0.8291, 0.5697, 0.8395, 0.564, 0.8533, 0.589, 0.8291, 0.5697, 0.8533, 0.589, 0.8452, 0.5949, 0.9135, 0.2381, 0.9251, 0.241, 0.9195, 0.2676, 0.9135, 0.2381, 0.9195, 0.2676, 0.9103, 0.2668, 0.9103, 0.2668, 0.9009, 0.2673, 0.9135, 0.2381, 0.7479, 0.03228, 0.7285, 0.05447, 0.7204, 0.04968, 0.7479, 0.03228, 0.7204, 0.04968, 0.7408, 0.0264, 0.7466, 0.04421, 0.729, 0.06771, 0.7285, 0.05447, 0.9073, 0.2981, 0.9103, 0.2668, 0.9195, 0.2676, 0.9073, 0.2981, 0.9195, 0.2676, 0.9197, 0.2984, 0.9073, 0.2981, 0.9197, 0.2984, 0.915, 0.3274, 0.9073, 0.2981, 0.915, 0.3274, 0.9063, 0.3275, 0.901, 0.2388, 0.9135, 0.2381, 0.9009, 0.2673, 0.915, 0.3274, 0.9197, 0.2984, 0.925, 0.326, 0.794, 0.01261, 0.7686, 0.02555, 0.7717, 0.01492, 0.5838, 6.743e-05, 0.6069, 4.888e-05, 0.5801, 0.03131, 0.6924, 5.911e-05, 0.6882, 0.03481, 0.6569, 0.0, 0.6843, 0.08033, 0.659, 0.06182, 0.6882, 0.03481, 0.659, 0.06182, 0.6843, 0.08033, 0.6456, 0.0973, 0.683, 0.1878, 0.6563, 0.1482, 0.6823, 0.1494, 0.6563, 0.1482, 0.683, 0.1878, 0.65, 0.1867, 0.6882, 0.2643, 0.659, 0.237, 0.6843, 0.2186, 0.6924, 0.2993, 0.657, 0.2992, 0.6882, 0.2643, 0.6328, 0.2674, 0.657, 0.2992, 0.6069, 0.2992, 0.6328, 0.2674, 0.6069, 0.2992, 0.6043, 0.2524, 0.5839, 0.2992, 0.5802, 0.2691, 0.6069, 0.2992, 0.6043, 0.2524, 0.633, 0.2238, 0.6328, 0.2674, 0.6328, 0.2674, 0.633, 0.2238, 0.659, 0.237, 0.6328, 0.2674, 0.659, 0.237, 0.6882, 0.2643, 0.6328, 0.2674, 0.6882, 0.2643, 0.657, 0.2992, 0.65, 0.1867, 0.6843, 0.2186, 0.633, 0.2238, 0.6843, 0.2186, 0.65, 0.1867, 0.683, 0.1878, 0.6843, 0.2186, 0.659, 0.237, 0.633, 0.2238, 0.6563, 0.1482, 0.6456, 0.0973, 0.6823, 0.1494, 0.6456, 0.0973, 0.6131, 0.05283, 0.659, 0.06182, 0.659, 0.06182, 0.6131, 0.05283, 0.6328, 0.03165, 0.659, 0.06182, 0.6328, 0.03165, 0.6882, 0.03481, 0.5801, 0.03131, 0.6069, 4.888e-05, 0.6131, 0.05283, 0.6328, 0.03165, 0.6569, 0.0, 0.6882, 0.03481, 0.6823, 0.1494, 0.6456, 0.0973, 0.683, 0.111, 0.6456, 0.0973, 0.6843, 0.08033, 0.683, 0.111, 0.6569, 0.0, 0.6328, 0.03165, 0.6069, 4.888e-05, 0.6069, 4.888e-05, 0.6328, 0.03165, 0.6131, 0.05283, 0.5802, 0.2691, 0.6043, 0.2524, 0.6069, 0.2992, 0.3247, 0.5955, 0.3171, 0.6498, 0.29, 0.618, 0.3427, 0.6183, 0.3247, 0.5955, 0.3687, 0.5881, 0.3427, 0.6183, 0.3687, 0.5881, 0.3982, 0.6151, 0.3427, 0.6183, 0.3982, 0.6151, 0.3671, 0.6499, 0.3669, 0.5007, 0.3926, 0.5391, 0.3558, 0.5509, 0.3926, 0.5391, 0.3669, 0.5007, 0.3919, 0.5006, 0.3229, 0.4039, 0.3486, 0.3916, 0.3552, 0.4485, 0.3486, 0.3916, 0.3672, 0.3507, 0.3982, 0.3856, 0.3486, 0.3916, 0.3982, 0.3856, 0.3941, 0.4283, 0.3486, 0.3916, 0.3941, 0.4283, 0.3552, 0.4485, 0.2901, 0.3821, 0.3171, 0.3507, 0.3229, 0.4039, 0.3171, 0.3507, 0.2901, 0.3821, 0.2941, 0.3506, 0.3171, 0.3507, 0.3672, 0.3507, 0.3486, 0.3916, 0.3171, 0.3507, 0.3486, 0.3916, 0.3229, 0.4039, 0.4027, 0.3506, 0.3982, 0.3856, 0.3672, 0.3507, 0.3558, 0.5509, 0.3926, 0.5391, 0.394, 0.5696, 0.3982, 0.6151, 0.3687, 0.5881, 0.394, 0.5696, 0.3982, 0.6151, 0.4027, 0.6498, 0.3671, 0.6499, 0.3427, 0.6183, 0.3671, 0.6499, 0.3171, 0.6498, 0.3427, 0.6183, 0.3171, 0.6498, 0.3247, 0.5955, 0.3669, 0.5007, 0.3552, 0.4485, 0.3919, 0.5006, 0.3552, 0.4485, 0.3941, 0.4283, 0.3926, 0.4621, 0.3552, 0.4485, 0.3926, 0.4621, 0.3919, 0.5006, 0.29, 0.618, 0.3171, 0.6498, 0.2941, 0.6498, 0.3687, 0.5881, 0.3558, 0.5509, 0.394, 0.5696, 0.3247, 0.5955, 0.3558, 0.5509, 0.3687, 0.5881, 0.6977, 0.8863, 0.6967, 0.8993, 0.6735, 0.8834, 0.6735, 0.8834, 0.6627, 0.8638, 0.6977, 0.8863, 0.6944, 0.9081, 0.6719, 0.8962, 0.6967, 0.8993, 0.6719, 0.8962, 0.652, 0.8757, 0.6735, 0.8834, 0.6719, 0.8962, 0.6735, 0.8834, 0.6967, 0.8993, 0.7293, 0.9894, 0.7243, 0.9606, 0.7371, 0.9874, 0.71, 0.9906, 0.7118, 0.9623, 0.7207, 0.9906, 0.7118, 0.9623, 0.7081, 0.9316, 0.7204, 0.9295, 0.7118, 0.9623, 0.7204, 0.9295, 0.7243, 0.9606, 0.7118, 0.9623, 0.7243, 0.9606, 0.7207, 0.9906, 0.7024, 0.9649, 0.6991, 0.9351, 0.7081, 0.9316, 0.7024, 0.9649, 0.7081, 0.9316, 0.7118, 0.9623, 0.7024, 0.9649, 0.7118, 0.9623, 0.71, 0.9906, 0.7977, 0.3506, 0.8003, 0.3631, 0.778, 0.3653, 0.7532, 0.3944, 0.7544, 0.3826, 0.7751, 0.3759, 0.7544, 0.3826, 0.7532, 0.3944, 0.7351, 0.4047, 0.7544, 0.3826, 0.778, 0.3653, 0.7751, 0.3759, 0.7236, 0.4449, 0.7207, 0.4307, 0.7358, 0.4178, 0.7207, 0.4307, 0.7236, 0.4449, 0.7118, 0.4596, 0.7207, 0.4307, 0.7351, 0.4047, 0.7358, 0.4178, 0.7174, 0.5043, 0.7089, 0.4898, 0.7174, 0.4742, 0.7089, 0.4898, 0.7174, 0.5043, 0.7121, 0.5201, 0.7089, 0.4898, 0.7118, 0.4596, 0.7174, 0.4742, 0.7358, 0.5608, 0.7212, 0.5489, 0.7236, 0.5337, 0.7212, 0.5489, 0.7358, 0.5608, 0.7358, 0.5749, 0.7212, 0.5489, 0.7121, 0.5201, 0.7236, 0.5337, 0.7751, 0.603, 0.7552, 0.597, 0.7532, 0.5843, 0.7552, 0.597, 0.7751, 0.603, 0.7788, 0.6138, 0.7552, 0.597, 0.7358, 0.5749, 0.7532, 0.5843, 0.7751, 0.603, 0.8003, 0.616, 0.7788, 0.6138, 0.6341, 0.9706, 0.629, 0.9963, 0.6247, 0.9686, 0.6341, 0.9706, 0.6247, 0.9686, 0.6341, 0.941, 0.6142, 0.9977, 0.6247, 0.9686, 0.629, 0.9963, 0.6247, 0.9686, 0.6142, 0.9977, 0.6151, 0.9681, 0.6247, 0.9686, 0.6151, 0.9681, 0.6246, 0.9376, 0.5981, 0.9954, 0.6061, 0.9681, 0.6142, 0.9977, 0.6061, 0.9681, 0.606, 0.9372, 0.6153, 0.9368, 0.6061, 0.9681, 0.6153, 0.9368, 0.6151, 0.9681, 0.6061, 0.9681, 0.6151, 0.9681, 0.6142, 0.9977, 0.6733, 0.6429, 0.6954, 0.6314, 0.6778, 0.65, 0.6733, 0.6429, 0.6778, 0.65, 0.6496, 0.6602, 0.598, 0.969, 0.5982, 0.9392, 0.606, 0.9372, 0.598, 0.969, 0.606, 0.9372, 0.6061, 0.9681, 0.598, 0.969, 0.6061, 0.9681, 0.5981, 0.9954, 0.6778, 0.65, 0.6977, 0.6504, 0.6644, 0.6721, 0.6778, 0.65, 0.6644, 0.6721, 0.6553, 0.667, 0.6644, 0.6721, 0.6319, 0.7168, 0.6369, 0.6883, 0.6644, 0.6721, 0.6369, 0.6883, 0.6553, 0.667, 0.6319, 0.7168, 0.6202, 0.769, 0.6205, 0.7287, 0.6202, 0.769, 0.6313, 0.8192, 0.6152, 0.7987, 0.6313, 0.8192, 0.6627, 0.8638, 0.6381, 0.8509, 0.6313, 0.8192, 0.6381, 0.8509, 0.624, 0.8261, 0.7118, 0.4596, 0.7089, 0.4898, 0.6991, 0.4894, 0.7118, 0.4596, 0.6991, 0.4894, 0.7046, 0.4579, 0.7118, 0.4596, 0.7046, 0.4579, 0.7207, 0.4307, 0.6991, 0.4894, 0.7089, 0.4898, 0.7024, 0.5212, 0.9732, 0.4407, 0.9856, 0.4414, 0.9779, 0.4732, 0.9732, 0.4407, 0.9779, 0.4732, 0.9692, 0.4721, 0.9856, 0.4414, 0.9732, 0.4407, 0.9871, 0.4093, 0.9856, 0.4414, 0.9945, 0.4418, 0.9874, 0.4735, 0.9856, 0.4414, 0.9874, 0.4735, 0.9779, 0.4732, 0.598, 0.7688, 0.6059, 0.7692, 0.6035, 0.8001, 0.9945, 0.4418, 0.996, 0.4732, 0.9874, 0.4735, 0.9945, 0.4418, 0.9856, 0.4414, 0.9959, 0.4104, 0.598, 0.7688, 0.6011, 0.7374, 0.6088, 0.7391, 0.598, 0.7688, 0.6088, 0.7391, 0.6059, 0.7692, 0.6059, 0.7692, 0.6202, 0.769, 0.6152, 0.7987, 0.6059, 0.7692, 0.6152, 0.7987, 0.6035, 0.8001, 0.6059, 0.7692, 0.6088, 0.7391, 0.6205, 0.7287, 0.6059, 0.7692, 0.6205, 0.7287, 0.6202, 0.769, 0.6152, 0.7987, 0.624, 0.8261, 0.6128, 0.8297, 0.6152, 0.7987, 0.6128, 0.8297, 0.6035, 0.8001, 0.7081, 0.9316, 0.7051, 0.9032, 0.7174, 0.9008, 0.7081, 0.9316, 0.7174, 0.9008, 0.7204, 0.9295, 0.7293, 0.9894, 0.7207, 0.9906, 0.7243, 0.9606, 0.7243, 0.9606, 0.7204, 0.9295, 0.7295, 0.9295, 0.7243, 0.9606, 0.7295, 0.9295, 0.7359, 0.9599, 0.7243, 0.9606, 0.7359, 0.9599, 0.7371, 0.9874, 0.7371, 0.9312, 0.7359, 0.9599, 0.7295, 0.9295, 0.652, 0.8757, 0.6459, 0.8802, 0.6278, 0.8564, 0.652, 0.8757, 0.6278, 0.8564, 0.6381, 0.8509, 0.6735, 0.8834, 0.652, 0.8757, 0.6381, 0.8509, 0.6735, 0.8834, 0.6381, 0.8509, 0.6627, 0.8638, 0.7472, 0.3768, 0.7544, 0.3826, 0.7269, 0.4, 0.7204, 0.9295, 0.7174, 0.9008, 0.7294, 0.9022, 0.7204, 0.9295, 0.7294, 0.9022, 0.7295, 0.9295, 0.6278, 0.8564, 0.6128, 0.8297, 0.624, 0.8261, 0.6278, 0.8564, 0.624, 0.8261, 0.6381, 0.8509, 0.8003, 0.3631, 0.7751, 0.3759, 0.778, 0.3653, 0.7544, 0.3826, 0.7351, 0.4047, 0.7269, 0.4, 0.7269, 0.4, 0.7351, 0.4047, 0.7117, 0.4274, 0.9821, 0.5319, 0.9697, 0.5302, 0.9831, 0.5042, 0.9939, 0.5295, 0.9821, 0.5319, 0.9949, 0.5027, 0.624, 0.8261, 0.6152, 0.7987, 0.6313, 0.8192, 0.7358, 0.4178, 0.7351, 0.4047, 0.7532, 0.3944, 0.7351, 0.4047, 0.7207, 0.4307, 0.7117, 0.4274, 0.7207, 0.4307, 0.7046, 0.4579, 0.7117, 0.4274, 0.9697, 0.5302, 0.9707, 0.5028, 0.9831, 0.5042, 0.9692, 0.4721, 0.9779, 0.4732, 0.9707, 0.5028, 0.9821, 0.5319, 0.9831, 0.5042, 0.9949, 0.5027, 0.9779, 0.4732, 0.9874, 0.4735, 0.9831, 0.5042, 0.9779, 0.4732, 0.9831, 0.5042, 0.9707, 0.5028, 0.9874, 0.4735, 0.996, 0.4732, 0.9831, 0.5042, 0.996, 0.4732, 0.9949, 0.5027, 0.9831, 0.5042, 0.7174, 0.4742, 0.7118, 0.4596, 0.7236, 0.4449, 0.7089, 0.4898, 0.7121, 0.5201, 0.7024, 0.5212, 0.7024, 0.5212, 0.7121, 0.5201, 0.7118, 0.5516, 0.9732, 0.4407, 0.9746, 0.409, 0.9871, 0.4093, 0.9871, 0.4093, 0.9746, 0.409, 0.9853, 0.3785, 0.9871, 0.4093, 0.9853, 0.3785, 0.9946, 0.3797, 0.9856, 0.4414, 0.9871, 0.4093, 0.9959, 0.4104, 0.9959, 0.4104, 0.9871, 0.4093, 0.9946, 0.3797, 0.6011, 0.7374, 0.6083, 0.7067, 0.6177, 0.7104, 0.6011, 0.7374, 0.6177, 0.7104, 0.6088, 0.7391, 0.6205, 0.7287, 0.6088, 0.7391, 0.6177, 0.7104, 0.6205, 0.7287, 0.6177, 0.7104, 0.6369, 0.6883, 0.6205, 0.7287, 0.6369, 0.6883, 0.6319, 0.7168, 0.7236, 0.5337, 0.7121, 0.5201, 0.7174, 0.5043, 0.7121, 0.5201, 0.7212, 0.5489, 0.7118, 0.5516, 0.7118, 0.5516, 0.7212, 0.5489, 0.729, 0.5779, 0.976, 0.3787, 0.9747, 0.3523, 0.9836, 0.3506, 0.9746, 0.409, 0.976, 0.3787, 0.9853, 0.3785, 0.9853, 0.3785, 0.976, 0.3787, 0.9836, 0.3506, 0.9853, 0.3785, 0.9836, 0.3506, 0.996, 0.3523, 0.9853, 0.3785, 0.996, 0.3523, 0.9946, 0.3797, 0.6083, 0.7067, 0.6236, 0.6793, 0.63, 0.6826, 0.6083, 0.7067, 0.63, 0.6826, 0.6177, 0.7104, 0.7212, 0.5489, 0.7358, 0.5749, 0.729, 0.5779, 0.729, 0.5779, 0.7358, 0.5749, 0.7473, 0.6023, 0.6275, 0.91, 0.6246, 0.9376, 0.6187, 0.9081, 0.6187, 0.9081, 0.6153, 0.9368, 0.606, 0.9372, 0.6187, 0.9081, 0.606, 0.9372, 0.6062, 0.9088, 0.6062, 0.9088, 0.606, 0.9372, 0.5982, 0.9392, 0.6062, 0.9088, 0.5982, 0.9392, 0.5984, 0.9118, 0.6177, 0.7104, 0.63, 0.6826, 0.6369, 0.6883, 0.6369, 0.6883, 0.63, 0.6826, 0.6553, 0.667, 0.7532, 0.5843, 0.7358, 0.5749, 0.7358, 0.5608, 0.6247, 0.9686, 0.6246, 0.9376, 0.6341, 0.941, 0.7358, 0.5749, 0.7552, 0.597, 0.7473, 0.6023, 0.6151, 0.9681, 0.6153, 0.9368, 0.6246, 0.9376, 0.6187, 0.9081, 0.6246, 0.9376, 0.6153, 0.9368, 0.6778, 0.65, 0.6553, 0.667, 0.6496, 0.6602, 0.63, 0.6826, 0.6496, 0.6602, 0.6553, 0.667, 0.7977, 0.6286, 0.7788, 0.6138, 0.8003, 0.616, 0.6954, 0.6314, 0.6977, 0.6504, 0.6778, 0.65, 0.5858, 0.9231, 0.5856, 0.8931, 0.5923, 0.9231, 0.5923, 0.9231, 0.5856, 0.8931, 0.5922, 0.8931, 0.5857, 0.8389, 0.5921, 0.8645, 0.5856, 0.8646, 0.5921, 0.8645, 0.5857, 0.8389, 0.5923, 0.8388, 0.4875, 0.7825, 0.4941, 0.8118, 0.4876, 0.8118, 0.4941, 0.8118, 0.4875, 0.7825, 0.494, 0.7825, 0.4876, 0.723, 0.494, 0.7523, 0.4875, 0.7523, 0.494, 0.7523, 0.4876, 0.723, 0.4941, 0.723, 0.3885, 0.9358, 0.3951, 0.9614, 0.3885, 0.9614, 0.3951, 0.9614, 0.3885, 0.9358, 0.395, 0.9358, 0.3886, 0.8772, 0.3951, 0.9073, 0.3885, 0.9072, 0.3886, 0.8772, 0.3951, 0.8772, 0.3951, 0.9073, 0.3951, 0.9073, 0.395, 0.9358, 0.3885, 0.9072, 0.3885, 0.9072, 0.395, 0.9358, 0.3885, 0.9358, 0.4943, 0.6959, 0.4941, 0.723, 0.4877, 0.6959, 0.4877, 0.6959, 0.4941, 0.723, 0.4876, 0.723, 0.494, 0.7523, 0.494, 0.7825, 0.4875, 0.7523, 0.4875, 0.7523, 0.494, 0.7825, 0.4875, 0.7825, 0.4941, 0.8118, 0.4943, 0.8389, 0.4876, 0.8118, 0.4876, 0.8118, 0.4943, 0.8389, 0.4877, 0.8389, 0.5921, 0.8645, 0.5922, 0.8931, 0.5856, 0.8646, 0.5856, 0.8646, 0.5922, 0.8931, 0.5856, 0.8931, 0.9687, 0.6286, 0.9706, 0.637, 0.9435, 0.6413, 0.9706, 0.637, 0.9476, 0.6493, 0.9435, 0.6413, 0.9435, 0.6413, 0.9476, 0.6493, 0.9216, 0.6599, 0.9117, 0.6886, 0.9042, 0.6832, 0.9276, 0.6668, 0.9042, 0.6832, 0.9117, 0.6886, 0.892, 0.7103, 0.895, 0.7408, 0.8858, 0.7396, 0.9007, 0.7136, 0.895, 0.7408, 0.895, 0.7686, 0.8858, 0.7396, 0.8858, 0.7396, 0.895, 0.7686, 0.8858, 0.7698, 0.9117, 0.8209, 0.892, 0.7991, 0.9007, 0.7957, 0.892, 0.7991, 0.9117, 0.8209, 0.9042, 0.8263, 0.9476, 0.8604, 0.9216, 0.8498, 0.9276, 0.8428, 0.9216, 0.8498, 0.9476, 0.8604, 0.9435, 0.8685, 0.9687, 0.8814, 0.9435, 0.8685, 0.9706, 0.8728, 0.9706, 0.8728, 0.9435, 0.8685, 0.9476, 0.8604, 0.9216, 0.8498, 0.9042, 0.8263, 0.9276, 0.8428, 0.9276, 0.8428, 0.9042, 0.8263, 0.9117, 0.8209, 0.892, 0.7991, 0.8858, 0.7698, 0.9007, 0.7957, 0.9007, 0.7957, 0.8858, 0.7698, 0.895, 0.7686, 0.8858, 0.7396, 0.892, 0.7103, 0.9007, 0.7136, 0.9007, 0.7136, 0.892, 0.7103, 0.9117, 0.6886, 0.9042, 0.6832, 0.9216, 0.6599, 0.9276, 0.6668, 0.9276, 0.6668, 0.9216, 0.6599, 0.9476, 0.6493, 0.8911, 0.0, 0.9179, 8.072e-05, 0.8911, 0.1183, 0.8911, 0.1183, 0.9179, 8.072e-05, 0.9179, 0.1184, 0.9661, 0.0006784, 0.9433, 0.1187, 0.9433, 0.0003106, 0.9433, 0.1187, 0.9661, 0.0006784, 0.9661, 0.119, 0.115, 0.907, 0.0001569, 0.8799, 0.1149, 0.8799, 0.115, 0.9349, 0.0002377, 0.9349, 0.115, 0.907, 0.115, 0.9349, 0.1149, 0.962, 0.0002377, 0.9349, 0.0002377, 0.9349, 0.1149, 0.962, 0.0001576, 0.962, 0.938, 0.9999, 0.9608, 0.8814, 0.9608, 0.9997, 0.9608, 0.8814, 0.938, 0.9999, 0.938, 0.8815, 0.8858, 1.0, 0.9126, 0.8816, 0.9126, 1.0, 0.8858, 1.0, 0.8858, 0.8816, 0.9126, 0.8816, 0.9126, 0.8816, 0.938, 0.8815, 0.9126, 1.0, 0.9126, 1.0, 0.938, 0.8815, 0.938, 0.9999, 1.107e-06, 0.9871, 0.0001576, 0.962, 0.1148, 0.9871, 0.1148, 0.9871, 0.0001576, 0.962, 0.1149, 0.962, 0.0002377, 0.9349, 0.0002375, 0.907, 0.115, 0.907, 0.0002375, 0.907, 0.0001569, 0.8799, 0.115, 0.907, 0.0001569, 0.8799, 0.0, 0.8548, 0.1149, 0.8799, 0.1149, 0.8799, 0.0, 0.8548, 0.1148, 0.8548, 0.9433, 0.1187, 0.9179, 0.1184, 0.9433, 0.0003106, 0.9433, 0.0003106, 0.9179, 0.1184, 0.9179, 8.072e-05, 0.5838, 0.9485, 0.5585, 0.9358, 0.5856, 0.9401, 0.5856, 0.9401, 0.5585, 0.9358, 0.5624, 0.9278, 0.5189, 0.8939, 0.5423, 0.9104, 0.5365, 0.9173, 0.5423, 0.9104, 0.5189, 0.8939, 0.5264, 0.8885, 0.5004, 0.8375, 0.5152, 0.8635, 0.5067, 0.8668, 0.5152, 0.8635, 0.5004, 0.8375, 0.5095, 0.8363, 0.5067, 0.778, 0.5152, 0.7814, 0.5004, 0.8073, 0.5152, 0.7814, 0.5067, 0.778, 0.5264, 0.7562, 0.5365, 0.7273, 0.5423, 0.7343, 0.5189, 0.7508, 0.5423, 0.7343, 0.5365, 0.7273, 0.5624, 0.7167, 0.5838, 0.6958, 0.5856, 0.7043, 0.5585, 0.7087, 0.5856, 0.7043, 0.5624, 0.7167, 0.5585, 0.7087, 0.5585, 0.7087, 0.5624, 0.7167, 0.5365, 0.7273, 0.5423, 0.7343, 0.5264, 0.7562, 0.5189, 0.7508, 0.5189, 0.7508, 0.5264, 0.7562, 0.5067, 0.778, 0.5152, 0.7814, 0.5095, 0.8085, 0.5004, 0.8073, 0.5095, 0.8085, 0.5095, 0.8363, 0.5004, 0.8073, 0.5004, 0.8073, 0.5095, 0.8363, 0.5004, 0.8375, 0.5152, 0.8635, 0.5264, 0.8885, 0.5067, 0.8668, 0.5067, 0.8668, 0.5264, 0.8885, 0.5189, 0.8939, 0.5423, 0.9104, 0.5624, 0.9278, 0.5365, 0.9173, 0.5365, 0.9173, 0.5624, 0.9278, 0.5585, 0.9358, 0.3591, 0.8896, 0.3197, 0.8381, 0.3884, 0.9067, 0.3197, 0.8381, 0.3088, 0.7988, 0.3884, 0.9067, 0.3088, 0.7988, 0.3242, 0.7173, 0.3884, 0.9067, 0.3242, 0.7173, 0.3884, 0.6622, 0.3884, 0.9067, 0.3887, 0.8772, 0.3885, 0.8472, 0.3952, 0.8772, 0.3952, 0.8772, 0.3885, 0.8472, 0.395, 0.8472, 0.3887, 0.793, 0.395, 0.8186, 0.3885, 0.8187, 0.395, 0.8186, 0.3887, 0.793, 0.3952, 0.7929, 0.3884, 0.7365, 0.395, 0.7658, 0.389, 0.7717, 0.395, 0.7658, 0.3884, 0.7365, 0.395, 0.7365, 0.3885, 0.677, 0.395, 0.7064, 0.3884, 0.7064, 0.395, 0.7064, 0.3885, 0.677, 0.395, 0.677, 0.275, 0.9133, 0.2816, 0.939, 0.2751, 0.939, 0.2816, 0.939, 0.275, 0.9133, 0.2816, 0.9133, 0.2751, 0.8548, 0.2816, 0.8848, 0.275, 0.8848, 0.2751, 0.8548, 0.2816, 0.8548, 0.2816, 0.8848, 0.2816, 0.8848, 0.2816, 0.9133, 0.275, 0.8848, 0.275, 0.8848, 0.2816, 0.9133, 0.275, 0.9133, 0.3952, 0.6499, 0.395, 0.677, 0.3887, 0.6499, 0.3887, 0.6499, 0.395, 0.677, 0.3885, 0.677, 0.395, 0.7064, 0.395, 0.7365, 0.3884, 0.7064, 0.3884, 0.7064, 0.395, 0.7365, 0.3884, 0.7365, 0.395, 0.7658, 0.3952, 0.7929, 0.389, 0.7717, 0.389, 0.7717, 0.3952, 0.7929, 0.3887, 0.7929, 0.395, 0.8186, 0.395, 0.8472, 0.3885, 0.8187, 0.3885, 0.8187, 0.395, 0.8472, 0.3885, 0.8472, 0.7753, 0.8767, 0.8006, 0.8895, 0.7778, 0.89, 0.7753, 0.8767, 0.7778, 0.89, 0.7535, 0.873, 0.7753, 0.8767, 0.7535, 0.873, 0.7533, 0.8582, 0.8006, 0.8895, 0.7987, 0.9008, 0.7778, 0.89, 0.6455, 0.9086, 0.648, 0.9378, 0.6341, 0.9109, 0.6598, 0.9084, 0.6577, 0.9372, 0.6538, 0.9081, 0.6577, 0.9372, 0.6598, 0.9084, 0.6657, 0.9361, 0.6577, 0.9372, 0.6657, 0.9361, 0.6622, 0.9679, 0.6577, 0.9372, 0.6622, 0.9679, 0.6498, 0.9691, 0.6577, 0.9372, 0.6498, 0.9691, 0.648, 0.9378, 0.6577, 0.9372, 0.648, 0.9378, 0.6538, 0.9081, 0.3623, 0.6549, 0.3871, 0.6499, 0.3695, 0.6636, 0.3623, 0.6549, 0.3695, 0.6636, 0.3407, 0.6744, 0.6657, 0.9361, 0.6696, 0.9654, 0.6622, 0.9679, 0.3884, 0.6622, 0.3695, 0.6636, 0.3871, 0.6499, 0.3695, 0.6636, 0.3884, 0.6622, 0.3462, 0.6809, 0.3242, 0.7173, 0.309, 0.7243, 0.3234, 0.6984, 0.3242, 0.7173, 0.3234, 0.6984, 0.3462, 0.6809, 0.3088, 0.7988, 0.3059, 0.7548, 0.3242, 0.7173, 0.3059, 0.7548, 0.3088, 0.7988, 0.3003, 0.7827, 0.3088, 0.7988, 0.3197, 0.8381, 0.3094, 0.8419, 0.3088, 0.7988, 0.3094, 0.8419, 0.3004, 0.8132, 0.3591, 0.8896, 0.3291, 0.8651, 0.3197, 0.8381, 0.3291, 0.8651, 0.3591, 0.8896, 0.3431, 0.8898, 0.3591, 0.8896, 0.3884, 0.9067, 0.3662, 0.9064, 0.2684, 0.9166, 0.2646, 0.9425, 0.2586, 0.9153, 0.2684, 0.9166, 0.2586, 0.9153, 0.2683, 0.8875, 0.2586, 0.9153, 0.2551, 0.9442, 0.2462, 0.9149, 0.2586, 0.9153, 0.2462, 0.9149, 0.2584, 0.8844, 0.2551, 0.9442, 0.2423, 0.9442, 0.2462, 0.9149, 0.2462, 0.9149, 0.2423, 0.9442, 0.2369, 0.9154, 0.2462, 0.9149, 0.2369, 0.9154, 0.2459, 0.8836, 0.23, 0.9164, 0.2302, 0.8865, 0.237, 0.8848, 0.23, 0.9164, 0.237, 0.8848, 0.2369, 0.9154, 0.23, 0.9164, 0.2369, 0.9154, 0.2304, 0.9414, 0.7994, 0.6286, 0.8006, 0.6367, 0.7784, 0.639, 0.7533, 0.6682, 0.7546, 0.6563, 0.7753, 0.6496, 0.7546, 0.6563, 0.7533, 0.6682, 0.7324, 0.6772, 0.7546, 0.6563, 0.7784, 0.639, 0.7753, 0.6496, 0.7235, 0.7189, 0.7207, 0.7047, 0.7357, 0.6917, 0.7207, 0.7047, 0.7235, 0.7189, 0.7117, 0.7336, 0.7207, 0.7047, 0.7324, 0.6772, 0.7357, 0.6917, 0.7172, 0.7784, 0.7088, 0.7638, 0.7172, 0.7482, 0.7088, 0.7638, 0.7172, 0.7784, 0.7119, 0.7941, 0.7088, 0.7638, 0.7117, 0.7336, 0.7172, 0.7482, 0.7256, 0.8135, 0.7357, 0.8348, 0.7358, 0.8488, 0.7256, 0.8135, 0.7358, 0.8488, 0.7163, 0.8241, 0.7256, 0.8135, 0.7163, 0.8241, 0.7119, 0.7941, 0.3003, 0.7827, 0.2916, 0.7829, 0.3059, 0.7548, 0.3088, 0.7988, 0.3004, 0.8132, 0.3003, 0.7827, 0.2916, 0.7829, 0.2975, 0.7521, 0.3059, 0.7548, 0.2916, 0.7829, 0.3003, 0.7827, 0.3004, 0.8132, 0.2916, 0.7829, 0.3004, 0.8132, 0.2901, 0.8147, 0.9325, 0.441, 0.9209, 0.4411, 0.9263, 0.4093, 0.9325, 0.441, 0.9263, 0.4093, 0.934, 0.4102, 0.9209, 0.4411, 0.9325, 0.441, 0.9277, 0.4728, 0.9209, 0.4411, 0.9277, 0.4728, 0.9184, 0.4733, 0.9209, 0.4411, 0.9084, 0.4413, 0.917, 0.409, 0.9209, 0.4411, 0.917, 0.409, 0.9263, 0.4093, 0.9084, 0.4413, 0.9077, 0.4095, 0.917, 0.409, 0.9084, 0.4413, 0.9209, 0.4411, 0.9091, 0.4731, 0.9084, 0.4413, 0.8988, 0.4411, 0.9077, 0.4095, 0.7024, 0.7951, 0.7088, 0.7638, 0.7119, 0.7941, 0.7024, 0.7951, 0.7119, 0.7941, 0.7163, 0.8241, 0.9077, 0.4095, 0.9014, 0.3807, 0.913, 0.3784, 0.7088, 0.7638, 0.6991, 0.7633, 0.7117, 0.7336, 0.3407, 0.6744, 0.3695, 0.6636, 0.3462, 0.6809, 0.3407, 0.6744, 0.3462, 0.6809, 0.3234, 0.6984, 0.3407, 0.6744, 0.3234, 0.6984, 0.3167, 0.6943, 0.6696, 0.9654, 0.6659, 0.9952, 0.6622, 0.9679, 0.6598, 0.9084, 0.6696, 0.9105, 0.6657, 0.9361, 0.6622, 0.9679, 0.6572, 0.9976, 0.6498, 0.9691, 0.6455, 0.9086, 0.6538, 0.9081, 0.648, 0.9378, 0.648, 0.9378, 0.6498, 0.9691, 0.6357, 0.9665, 0.648, 0.9378, 0.6357, 0.9665, 0.6341, 0.9362, 0.648, 0.9378, 0.6341, 0.9362, 0.6341, 0.9109, 0.3234, 0.6984, 0.309, 0.7243, 0.2994, 0.7208, 0.3234, 0.6984, 0.2994, 0.7208, 0.3167, 0.6943, 0.6572, 0.9976, 0.6622, 0.9679, 0.6659, 0.9952, 0.9186, 0.3506, 0.9275, 0.3524, 0.9255, 0.379, 0.9186, 0.3506, 0.9255, 0.379, 0.913, 0.3784, 0.6498, 0.9691, 0.6447, 0.9972, 0.6357, 0.9665, 0.7358, 0.8488, 0.7535, 0.873, 0.7272, 0.8527, 0.7358, 0.8488, 0.7272, 0.8527, 0.7163, 0.8241, 0.7533, 0.8582, 0.7535, 0.873, 0.7358, 0.8488, 0.7533, 0.8582, 0.7358, 0.8488, 0.7357, 0.8348, 0.3242, 0.7173, 0.3462, 0.6809, 0.3884, 0.6622, 0.309, 0.7243, 0.2975, 0.7521, 0.29, 0.7511, 0.309, 0.7243, 0.29, 0.7511, 0.2994, 0.7208, 0.9255, 0.379, 0.9263, 0.4093, 0.917, 0.409, 0.9255, 0.379, 0.917, 0.409, 0.913, 0.3784, 0.6498, 0.9691, 0.6572, 0.9976, 0.6447, 0.9972, 0.9061, 0.3519, 0.9186, 0.3506, 0.913, 0.3784, 0.9061, 0.3519, 0.913, 0.3784, 0.9014, 0.3807, 0.2975, 0.7521, 0.309, 0.7243, 0.3059, 0.7548, 0.9077, 0.4095, 0.913, 0.3784, 0.917, 0.409, 0.3059, 0.7548, 0.309, 0.7243, 0.3242, 0.7173, 0.7172, 0.7784, 0.7256, 0.8135, 0.7119, 0.7941, 0.3004, 0.8132, 0.3094, 0.8419, 0.2995, 0.845, 0.3004, 0.8132, 0.2995, 0.845, 0.2901, 0.8147, 0.9277, 0.4728, 0.9282, 0.5031, 0.9158, 0.504, 0.9277, 0.4728, 0.9158, 0.504, 0.9184, 0.4733, 0.9209, 0.4411, 0.9184, 0.4733, 0.9091, 0.4731, 0.9091, 0.4731, 0.9184, 0.4733, 0.9158, 0.504, 0.9091, 0.4731, 0.9158, 0.504, 0.9068, 0.5029, 0.7207, 0.7047, 0.7117, 0.7336, 0.7023, 0.7315, 0.7207, 0.7047, 0.7023, 0.7315, 0.714, 0.7018, 0.7207, 0.7047, 0.714, 0.7018, 0.7324, 0.6772, 0.9084, 0.4413, 0.9091, 0.4731, 0.8994, 0.4713, 0.7235, 0.7189, 0.7172, 0.7482, 0.7117, 0.7336, 0.3197, 0.8381, 0.3291, 0.8651, 0.3094, 0.8419, 0.3094, 0.8419, 0.3189, 0.8705, 0.2995, 0.845, 0.9282, 0.5031, 0.9255, 0.5311, 0.9161, 0.5318, 0.9282, 0.5031, 0.9161, 0.5318, 0.9158, 0.504, 0.9158, 0.504, 0.9161, 0.5318, 0.9023, 0.5276, 0.9158, 0.504, 0.9023, 0.5276, 0.9068, 0.5029, 0.3094, 0.8419, 0.3291, 0.8651, 0.3189, 0.8705, 0.9282, 0.5031, 0.934, 0.5285, 0.9255, 0.5311, 0.2638, 0.8578, 0.2584, 0.8844, 0.2553, 0.8553, 0.2459, 0.8548, 0.2553, 0.8553, 0.2459, 0.8836, 0.2321, 0.8577, 0.2459, 0.8548, 0.237, 0.8848, 0.7324, 0.6772, 0.7493, 0.6516, 0.7546, 0.6563, 0.7533, 0.6682, 0.7357, 0.6917, 0.7324, 0.6772, 0.3662, 0.9064, 0.3431, 0.8898, 0.3591, 0.8896, 0.3189, 0.8705, 0.3291, 0.8651, 0.3431, 0.8898, 0.3189, 0.8705, 0.3431, 0.8898, 0.3351, 0.8957, 0.2586, 0.9153, 0.2584, 0.8844, 0.2683, 0.8875, 0.2462, 0.9149, 0.2459, 0.8836, 0.2584, 0.8844, 0.2553, 0.8553, 0.2584, 0.8844, 0.2459, 0.8836, 0.2369, 0.9154, 0.237, 0.8848, 0.2459, 0.8836, 0.2459, 0.8548, 0.2459, 0.8836, 0.237, 0.8848, 0.3884, 0.9067, 0.3859, 0.9204, 0.3662, 0.9064, 0.2646, 0.9425, 0.2551, 0.9442, 0.2586, 0.9153, 0.2423, 0.9442, 0.2304, 0.9414, 0.2369, 0.9154, 0.8006, 0.6367, 0.7753, 0.6496, 0.7784, 0.639, 0.8544, 0.2378, 0.8911, 0.2647, 0.873, 0.2573, 0.6991, 0.3644, 0.6739, 0.3777, 0.6771, 0.3669, 0.6771, 0.3669, 0.6739, 0.3777, 0.6532, 0.3844, 0.6346, 0.4197, 0.6339, 0.4065, 0.652, 0.3963, 0.6339, 0.4065, 0.6346, 0.4197, 0.6195, 0.4326, 0.6339, 0.4065, 0.6532, 0.3844, 0.652, 0.3963, 0.6162, 0.476, 0.6076, 0.4612, 0.6224, 0.4467, 0.6076, 0.4612, 0.6162, 0.476, 0.6077, 0.4917, 0.6076, 0.4612, 0.6195, 0.4326, 0.6224, 0.4467, 0.6224, 0.5356, 0.6109, 0.5219, 0.6162, 0.5062, 0.6109, 0.5219, 0.6224, 0.5356, 0.62, 0.5507, 0.6109, 0.5219, 0.6077, 0.4917, 0.6162, 0.5062, 0.6521, 0.5862, 0.6346, 0.5768, 0.6346, 0.5627, 0.6346, 0.5768, 0.6521, 0.5862, 0.6521, 0.6011, 0.6346, 0.5768, 0.62, 0.5507, 0.6346, 0.5627, 0.6991, 0.6185, 0.6763, 0.6183, 0.6739, 0.6049, 0.6763, 0.6183, 0.6521, 0.6011, 0.6739, 0.6049, 0.9313, 0.2639, 0.9378, 0.2384, 0.9446, 0.2673, 0.9313, 0.2639, 0.9446, 0.2673, 0.9294, 0.2942, 0.9655, 0.2411, 0.9544, 0.268, 0.954, 0.2386, 0.9544, 0.268, 0.9655, 0.2411, 0.9626, 0.268, 0.9544, 0.268, 0.9626, 0.268, 0.9553, 0.299, 0.9544, 0.268, 0.9553, 0.299, 0.9428, 0.2986, 0.9544, 0.268, 0.9428, 0.2986, 0.9446, 0.2673, 0.9544, 0.268, 0.9446, 0.2673, 0.954, 0.2386, 0.865, 0.0102, 0.8886, 0.0, 0.8721, 0.01908, 0.865, 0.0102, 0.8721, 0.01908, 0.845, 0.03196, 0.9626, 0.268, 0.9655, 0.2973, 0.9553, 0.299, 0.8911, 0.01604, 0.8422, 0.04957, 0.8721, 0.01908, 0.8721, 0.01908, 0.8422, 0.04957, 0.845, 0.03196, 0.8422, 0.04957, 0.8183, 0.08493, 0.8285, 0.05546, 0.8079, 0.1408, 0.8081, 0.1107, 0.8183, 0.08493, 0.8226, 0.194, 0.8086, 0.1686, 0.8079, 0.1408, 0.8086, 0.1686, 0.8226, 0.194, 0.8118, 0.1976, 0.8544, 0.2378, 0.8317, 0.2208, 0.8226, 0.194, 0.8317, 0.2208, 0.8544, 0.2378, 0.8458, 0.2453, 0.6077, 0.4917, 0.598, 0.4913, 0.6076, 0.4612, 0.598, 0.4913, 0.6077, 0.4917, 0.6012, 0.5231, 0.9945, 0.08973, 0.9821, 0.09048, 0.9863, 0.05801, 0.9945, 0.08973, 0.9863, 0.05801, 1.0, 0.05927, 0.9821, 0.09048, 0.9945, 0.08973, 0.9842, 0.1226, 0.9821, 0.09048, 0.9704, 0.09115, 0.9738, 0.05914, 0.9821, 0.09048, 0.9738, 0.05914, 0.9863, 0.05801, 0.9704, 0.09115, 0.9821, 0.09048, 0.9724, 0.1222, 0.794, 0.1387, 0.8079, 0.1408, 0.7999, 0.1691, 0.9704, 0.09115, 0.9661, 0.06096, 0.9738, 0.05914, 0.7999, 0.1691, 0.8079, 0.1408, 0.8086, 0.1686, 0.7999, 0.1691, 0.8086, 0.1686, 0.8118, 0.1976, 0.7999, 0.1691, 0.8118, 0.1976, 0.8043, 0.1999, 0.9661, 0.06096, 0.969, 0.02987, 0.9738, 0.05914, 0.8079, 0.1408, 0.794, 0.1387, 0.8081, 0.1107, 0.6954, 0.3506, 0.6991, 0.3644, 0.6771, 0.3669, 0.7617, 0.9008, 0.7723, 0.9265, 0.7627, 0.9292, 0.7495, 0.9013, 0.7617, 0.9008, 0.7627, 0.9292, 0.7495, 0.9013, 0.7627, 0.9292, 0.7503, 0.9308, 0.7627, 0.9292, 0.7723, 0.9265, 0.766, 0.9601, 0.7376, 0.904, 0.7495, 0.9013, 0.7503, 0.9308, 0.7376, 0.904, 0.7503, 0.9308, 0.7386, 0.9312, 0.7503, 0.9308, 0.7627, 0.9292, 0.7537, 0.962, 0.8911, 0.2647, 0.8883, 0.2773, 0.8659, 0.2659, 0.8911, 0.2647, 0.8659, 0.2659, 0.873, 0.2573, 0.7386, 0.9312, 0.7503, 0.9308, 0.7447, 0.9618, 0.7386, 0.9312, 0.7447, 0.9618, 0.7371, 0.96, 0.873, 0.2573, 0.8659, 0.2659, 0.8458, 0.2453, 0.873, 0.2573, 0.8458, 0.2453, 0.8544, 0.2378, 0.7723, 0.9265, 0.7751, 0.9567, 0.766, 0.9601, 0.646, 0.3787, 0.6532, 0.3844, 0.6257, 0.4018, 0.7627, 0.9292, 0.766, 0.9601, 0.7537, 0.962, 0.7537, 0.962, 0.766, 0.9601, 0.7594, 0.9904, 0.7537, 0.962, 0.7594, 0.9904, 0.75, 0.9904, 0.7503, 0.9308, 0.7537, 0.962, 0.7447, 0.9618, 0.7447, 0.9618, 0.7537, 0.962, 0.75, 0.9904, 0.7447, 0.9618, 0.75, 0.9904, 0.7419, 0.9882, 0.8397, 0.2498, 0.8238, 0.2246, 0.8458, 0.2453, 0.8317, 0.2208, 0.8458, 0.2453, 0.8238, 0.2246, 0.8317, 0.2208, 0.8238, 0.2246, 0.8118, 0.1976, 0.8317, 0.2208, 0.8118, 0.1976, 0.8226, 0.194, 0.652, 0.3963, 0.6532, 0.3844, 0.6739, 0.3777, 0.6532, 0.3844, 0.6339, 0.4065, 0.6257, 0.4018, 0.6257, 0.4018, 0.6339, 0.4065, 0.6105, 0.4292, 0.766, 0.9601, 0.7685, 0.9885, 0.7594, 0.9904, 0.9789, 0.0, 0.9883, 0.0004506, 0.9778, 0.02783, 0.9789, 0.0, 0.9778, 0.02783, 0.9697, 0.001614, 0.8175, 0.228, 0.8043, 0.1999, 0.8118, 0.1976, 0.8175, 0.228, 0.8118, 0.1976, 0.8238, 0.2246, 0.6339, 0.4065, 0.6195, 0.4326, 0.6105, 0.4292, 0.9883, 0.0004506, 0.9903, 0.02778, 0.9778, 0.02783, 1.0, 0.05927, 0.9863, 0.05801, 0.9903, 0.02778, 0.6076, 0.4612, 0.6105, 0.4292, 0.6195, 0.4326, 0.9738, 0.05914, 0.969, 0.02987, 0.9778, 0.02783, 0.9863, 0.05801, 0.9738, 0.05914, 0.9778, 0.02783, 0.9863, 0.05801, 0.9778, 0.02783, 0.9903, 0.02778, 0.9697, 0.001614, 0.9778, 0.02783, 0.969, 0.02987, 0.6224, 0.4467, 0.6195, 0.4326, 0.6346, 0.4197, 0.6162, 0.5062, 0.6077, 0.4917, 0.6162, 0.476, 0.6077, 0.4917, 0.6109, 0.5219, 0.6012, 0.5231, 0.6012, 0.5231, 0.6109, 0.5219, 0.6106, 0.5534, 0.9945, 0.08973, 0.9966, 0.1215, 0.9842, 0.1226, 0.9842, 0.1226, 0.9966, 0.1215, 0.986, 0.1532, 0.9821, 0.09048, 0.9842, 0.1226, 0.9724, 0.1222, 0.9724, 0.1222, 0.9842, 0.1226, 0.9742, 0.1518, 0.794, 0.1387, 0.797, 0.1076, 0.8081, 0.1107, 0.8081, 0.1107, 0.797, 0.1076, 0.8183, 0.08493, 0.6109, 0.5219, 0.62, 0.5507, 0.6106, 0.5534, 0.6106, 0.5534, 0.62, 0.5507, 0.6258, 0.5809, 0.9966, 0.1215, 0.9984, 0.1517, 0.986, 0.1532, 0.986, 0.1532, 0.9984, 0.1517, 0.9876, 0.1809, 0.9842, 0.1226, 0.986, 0.1532, 0.9742, 0.1518, 0.9742, 0.1518, 0.986, 0.1532, 0.9758, 0.1786, 0.8285, 0.05546, 0.8183, 0.08493, 0.8062, 0.07794, 0.8285, 0.05546, 0.8062, 0.07794, 0.8212, 0.05107, 0.8285, 0.05546, 0.8212, 0.05107, 0.845, 0.03196, 0.8285, 0.05546, 0.845, 0.03196, 0.8422, 0.04957, 0.797, 0.1076, 0.8062, 0.07794, 0.8183, 0.08493, 0.6346, 0.5627, 0.62, 0.5507, 0.6224, 0.5356, 0.62, 0.5507, 0.6346, 0.5768, 0.6258, 0.5809, 0.9984, 0.1517, 1.0, 0.1791, 0.9876, 0.1809, 0.9349, 0.3259, 0.9428, 0.2986, 0.9473, 0.3279, 0.986, 0.1532, 0.9876, 0.1809, 0.9758, 0.1786, 0.9428, 0.2986, 0.9553, 0.299, 0.9473, 0.3279, 0.9591, 0.3261, 0.9473, 0.3279, 0.9553, 0.299, 0.8212, 0.05107, 0.8376, 0.02566, 0.845, 0.03196, 0.6258, 0.5809, 0.6346, 0.5768, 0.6521, 0.6011, 0.9349, 0.3259, 0.9294, 0.2942, 0.9428, 0.2986, 0.9446, 0.2673, 0.9457, 0.2381, 0.954, 0.2386, 0.9428, 0.2986, 0.9294, 0.2942, 0.9446, 0.2673, 0.6739, 0.6049, 0.6521, 0.6011, 0.6521, 0.5862, 0.6959, 0.6314, 0.6763, 0.6183, 0.6991, 0.6185, 0.9457, 0.2381, 0.9446, 0.2673, 0.9378, 0.2384, 0.8886, 0.0, 0.8911, 0.01604, 0.8721, 0.01908, 0.8911, 0.2647, 0.8544, 0.2378, 0.8911, 0.01604, 0.8544, 0.2378, 0.8226, 0.194, 0.8911, 0.01604, 0.8226, 0.194, 0.8079, 0.1408, 0.8911, 0.01604, 0.8079, 0.1408, 0.8183, 0.08493, 0.8911, 0.01604, 0.8183, 0.08493, 0.8422, 0.04957, 0.8911, 0.01604, 0.5004, 0.6959, 0.4788, 0.6919, 0.5004, 0.3506, 0.4335, 0.6772, 0.4335, 0.3688, 0.4788, 0.6919, 0.4027, 0.6618, 0.4027, 0.384, 0.4335, 0.6772, 0.4027, 0.384, 0.4335, 0.3688, 0.4335, 0.6772, 0.4335, 0.3688, 0.4787, 0.3545, 0.4788, 0.6919, 0.4787, 0.3545, 0.5004, 0.3506, 0.4788, 0.6919, 0.29, 0.3142, 0.29, 0.03641, 0.3239, 0.3295, 0.368, 0.007309, 0.3651, 0.3428, 0.3239, 0.0211, 0.3651, 0.3428, 0.368, 0.007309, 0.3979, 0.3483, 0.4351, 0.0, 0.4351, 0.3506, 0.3978, 0.002311, 0.4351, 0.3506, 0.4351, 0.0, 0.4725, 0.3483, 0.5021, 0.007327, 0.5021, 0.3433, 0.4723, 0.002318, 0.5021, 0.3433, 0.5021, 0.007327, 0.5463, 0.3295, 0.5801, 0.0364, 0.5801, 0.3142, 0.5463, 0.0211, 0.5801, 0.3142, 0.5463, 0.3295, 0.5463, 0.0211, 0.5463, 0.0211, 0.5463, 0.3295, 0.5021, 0.007327, 0.5021, 0.3433, 0.4725, 0.3483, 0.4723, 0.002318, 0.4723, 0.002318, 0.4725, 0.3483, 0.4351, 0.0, 0.4351, 0.3506, 0.3979, 0.3483, 0.3978, 0.002311, 0.3978, 0.002311, 0.3979, 0.3483, 0.368, 0.007309, 0.3651, 0.3428, 0.3239, 0.3295, 0.3239, 0.0211, 0.3239, 0.3295, 0.29, 0.03641, 0.3239, 0.0211])
me_owp_7215_3dsolid.materials.append(None)
me_owp_7215_3dsolid.use_remesh_preserve_volume = False
me_owp_7215_3dsolid.use_remesh_preserve_attributes = False
me_owp_7215_3dsolid.use_mirror_vertex_groups = False
me_owp_7215_3dsolid.update()

# ---- objects
ob_owp_7215 = bpy.data.objects.new('OWP 7215', me_owp_7215_3dsolid)

# ---- transforms, parenting, visibility, modifiers, constraints
ob_owp_7215.location = (0.0, 0.0, 0.0)
ob_owp_7215.scale = (0.0254, 0.0254, 0.0254)
ob_owp_7215.display_type = 'WIRE'
ob_owp_7215.lineart.crease_threshold = 0.0
_m = ob_owp_7215.modifiers.new('EdgeSplit', 'EDGE_SPLIT')

# ---- collection membership
col_collection_1.objects.link(ob_owp_7215)

# ---- scene / render settings (as saved in the file)
scene.frame_start = 1; scene.frame_end = 250; scene.frame_set(1)
scene.render.engine = 'CYCLES'
scene.render.resolution_percentage = 50
scene.render.dither_intensity = 0.0
scene.cycles.use_denoising = False
scene.cycles.samples = 128
scene.cycles.sampling_pattern = 'TABULATED_SOBOL'
scene.cycles.light_sampling_threshold = 0.0
scene.cycles.use_adaptive_sampling = False
scene.cycles.use_light_tree = False
scene.cycles.caustics_reflective = False
scene.cycles.caustics_refractive = False
scene.cycles.blur_glossy = 0.0
scene.cycles.max_bounces = 6
scene.cycles.sample_clamp_direct = 1.0
scene.cycles.sample_clamp_indirect = 1.0
scene.view_settings.view_transform = 'Standard'
bpy.context.view_layer.update()

# ---- added for rendering (the .blend has no active camera and no usable light): camera, sun
cam_auto = bpy.data.cameras.new('AutoCamera')
cam_auto.lens = 50.0
cam_auto.sensor_width = 36.0
cam_auto.clip_end = 1000.0
ob_auto_camera = bpy.data.objects.new('AutoCamera', cam_auto)
scene.collection.objects.link(ob_auto_camera)
ob_auto_camera.location = (0.295148, -0.284936, 0.327574)
ob_auto_camera.rotation_euler = (1.09748, -7.21219e-08, 0.694738)
scene.camera = ob_auto_camera
light_auto_sun = bpy.data.lights.new('AutoSun', 'SUN')
light_auto_sun.energy = 3.0
light_auto_sun.angle = 0.0523599
ob_auto_sun = bpy.data.objects.new('AutoSun', light_auto_sun)
scene.collection.objects.link(ob_auto_sun)
ob_auto_sun.rotation_euler = (0.872665, 0.174533, 0.523599)
bpy.context.view_layer.update()
